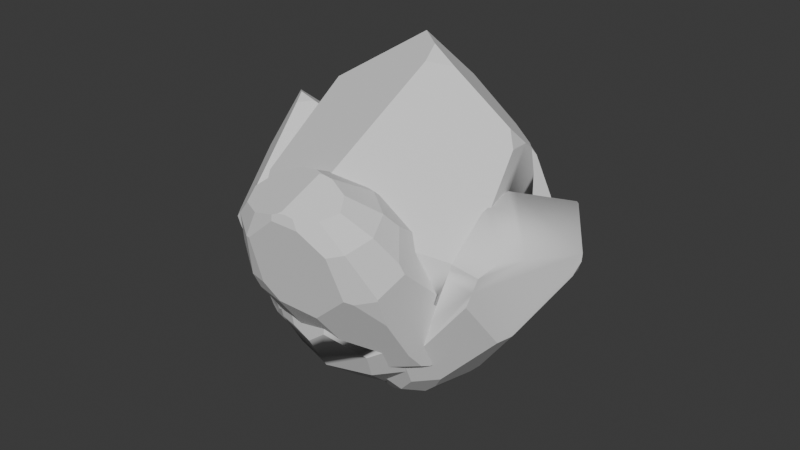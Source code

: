 # Source: coalOre.blend  (saved by Blender 4.0.36; exported with 4.5.12 LTS)
import bpy
from mathutils import Matrix  # noqa: F401  (used for matrix-valued properties, if any)

bpy.ops.wm.read_factory_settings(use_empty=True)
scene = bpy.context.scene
scene.name = 'Scene'

# ---- collections
col_collection = bpy.data.collections.new('Collection'); scene.collection.children.link(col_collection)

# ---- world
world_world = bpy.data.worlds.new('World'); scene.world = world_world
world_world.use_nodes = True; world_world.node_tree.nodes.clear()
_N = world_world.node_tree.nodes; _L = world_world.node_tree.links
n0 = _N.new('ShaderNodeOutputWorld'); n0.name = 'World Output'; n0.location = (300, 300)
n1 = _N.new('ShaderNodeBackground'); n1.name = 'Background'; n1.location = (10, 300)
n1.inputs[0].default_value = (0.05088, 0.05088, 0.05088, 1.0)
_L.new(n1.outputs[0], n0.inputs[0])
n0.is_active_output = True
world_world.color = (0.05088, 0.05088, 0.05088)
world_world.use_sun_shadow = False
world_world.sun_shadow_jitter_overblur = 0.0

# ---- meshes
me_sphere = bpy.data.meshes.new('Sphere')
me_sphere.from_pydata([(0.6124, 0.3536, -1.379), (0.7071, -2.98e-08, -1.379), (0.6124, -0.3536, -1.379), (0.3536, -0.6124, -1.379), (-5.96e-08, -0.7071, -1.379), (-0.3536, -0.6124, -1.379), (-0.6124, -0.3536, -1.379), (-0.7071, 1.192e-07, -1.379), (-0.6124, 0.3536, -1.379), (-0.4619, 0.8001, -0.5917), (-0.3536, 0.6124, -1.379), (0.7665, 0.2651, 1.58), (-0.0773, 0.3413, 2.491), (-0.8743, 4.252e-09, -0.7716), (-0.8858, 0.1422, -0.5917), (-0.7473, 0.1357, 1.738), (-0.4167, -0.7217, -0.9206), (0.7939, 0.4584, -0.6177), (0.7914, 0.4706, -0.5917), (0.8031, 0.3944, 1.321), (0.7854, 0.4848, 1.193), (0.8383, 0.2166, 1.366), (0.9283, -0.229, 0.4627), (0.4082, -0.707, -0.982), (0.6259, 0.6361, -0.5917), (0.6914, 0.5843, 1.144), (0.7754, 0.5389, 0.799), (0.7755, 0.5459, -0.06085), (-3.199e-09, -0.4001, -1.877), (0.05622, -0.3676, -1.905), (-0.2367, -0.41, -1.758), (-0.4735, -0.2734, -1.639), (-0.5797, 6.652e-08, -1.586), (-0.4735, 0.2734, -1.639), (-0.2367, 0.41, -1.758), (-7.703e-09, 0.4001, -1.877), (0.05622, 0.3676, -1.905), (0.2016, 0.3491, -1.872), (0.3907, 0.2256, -1.794), (0.4717, -1.899e-08, -1.761), (0.3907, -0.2256, -1.794), (0.2016, -0.3491, -1.872), (0.1209, -0.3503, -1.905), (0.1209, 0.3503, -1.905), (0.08535, 0.3295, -1.92), (0.08535, -0.3295, -1.92), (-0.7783, 0.4494, -0.683), (-0.8153, 0.4051, -0.5917), (-0.475, 0.8227, -0.2729), (-0.6251, 0.637, -0.5917), (-0.8301, 0.4015, 1.034), (-0.8817, 0.3292, -0.03023), (-0.546, 0.7458, 0.8138), (-0.4741, 0.824, -0.2609), (-0.01304, 0.7756, 1.694), (0.4493, 0.7226, 1.213), (-0.1894, 0.9003, -0.2602), (-0.1913, 0.8145, 1.297), (0.2838, 0.8221, 0.6604), (-0.03293, 0.7867, 1.635), (0.4801, 0.4858, -1.379), (-0.3016, 0.8431, -0.5917), (-0.3163, 0.6223, -1.379), (0.5599, 0.6746, -0.6649), (1.285e-08, 0.4498, -1.796), (0.247, 0.4278, -1.725), (0.2074, 0.8728, -0.179), (-0.1703, 0.9017, -0.3055), (0.8409, -2.98e-08, -0.8931), (0.6793, -0.3922, -1.098), (0.9246, -0.2532, 0.4299), (0.9297, -0.2358, 0.4236), (0.8769, 0.04069, -0.7225), (0.8675, -0.3802, 0.3266), (0.6791, -0.5218, -0.7543), (-2.097e-08, -0.8476, -0.8687), (-0.1926, -0.8126, -0.8085), (0.1684, -0.8636, -0.6466), (0.06296, -0.747, 1.219), (0.2369, -0.7974, 0.8121), (-0.7141, -0.4123, -0.9525), (-0.6894, -0.5519, 0.9112), (-0.8225, -0.2958, -0.6719), (-0.4935, -0.6919, -0.7954), (-0.6, -0.6575, 0.8436), (-0.5845, -0.6679, 0.6964), (0.332, 0.1819, 2.252), (0.1386, 0.1958, 2.466), (0.1831, 0.06026, 2.328), (-0.8059, 5.133e-08, -1.02), (-0.8044, 0.4181, -0.6186), (-0.19, 0.873, 0.2353), (-0.4895, 0.8073, -0.03138), (0.2699, 0.8313, 0.5081), (0.7754, 0.5408, 0.5735), (0.3677, -0.7335, -0.9253), (0.7353, -0.4795, -0.4319), (0.9109, -0.1374, 0.01559), (-4.589e-08, -0.757, -1.198), (-0.3618, -0.6267, -1.319), (-0.6403, -0.3697, -1.262)], [], [(44, 36, 43), (38, 0, 1, 39), (39, 1, 2, 40), (40, 2, 3, 41), (45, 42, 29), (28, 4, 5, 30), (30, 5, 6, 31), (31, 6, 7, 32), (32, 7, 8, 33), (33, 8, 10, 34), (49, 48, 9), (19, 11, 21), (71, 22, 70), (85, 84, 81, 82, 80, 83), (26, 25, 20), (24, 27, 18), (60, 63, 24, 18, 17, 0), (41, 3, 4, 28, 29, 42), (32, 33, 34, 35, 36, 44, 45, 29, 28, 30, 31), (39, 40, 41, 42, 45, 44, 43, 37, 38), (81, 15, 50, 51, 14, 13, 82), (14, 51, 47), (8, 46, 49, 9, 10), (89, 13, 14, 47, 90), (91, 56, 53, 92), (90, 92, 53, 48, 49, 46), (93, 91, 57, 59, 58), (55, 58, 59, 54), (50, 15, 12, 54, 59, 57, 52), (94, 93, 58, 55, 25, 26), (61, 67, 66, 63, 60, 65, 64, 62), (35, 64, 65, 37, 43, 36), (34, 10, 62, 64, 35), (9, 48, 53, 56, 67, 61), (10, 9, 61, 62), (37, 65, 60, 0, 38), (96, 95, 23, 74), (94, 97, 72, 17, 18, 27), (97, 96, 74, 69, 68, 72), (2, 69, 74, 23, 3), (0, 17, 72, 68, 1), (1, 68, 69, 2), (85, 83, 16, 76), (98, 75, 76, 16, 99), (98, 95, 77, 75), (79, 78, 84, 85, 76, 75, 77), (87, 88, 86), (100, 80, 82, 13, 89), (99, 16, 83, 80, 100), (78, 88, 87, 12, 15, 81, 84), (55, 54, 12, 87, 86, 11, 19, 20, 25), (11, 86, 88, 78, 79, 73, 70, 22, 21), (5, 99, 100, 6), (4, 98, 99, 5), (70, 73, 96, 97, 71), (79, 77, 95, 96, 73), (3, 23, 95, 98, 4), (21, 22, 71, 97, 94, 26, 20, 19), (63, 66, 93, 94, 27, 24), (57, 91, 92, 52), (67, 56, 91, 93, 66), (51, 50, 52, 92, 90, 47), (7, 89, 90, 46, 8), (6, 100, 89, 7), (89, 90, 92, 91, 93, 94, 97, 96, 95, 98, 99, 100)])
me_sphere.polygons.foreach_set('use_smooth', [True] * 65)
_k = set([(0, 1), (0, 17), (0, 38), (0, 60), (1, 2), (1, 39), (1, 68), (2, 3), (2, 40), (2, 69), (3, 4), (3, 23), (3, 41), (4, 5), (4, 28), (4, 98), (5, 6), (5, 30), (5, 99), (6, 7), (6, 31), (6, 100), (7, 8), (7, 32), (7, 89), (8, 10), (8, 33), (8, 46), (9, 10), (9, 48), (9, 49), (9, 61), (10, 34), (10, 62), (11, 19), (11, 21), (11, 86), (12, 15), (12, 54), (12, 87), (13, 14), (13, 82), (13, 89), (14, 47), (14, 51), (15, 50), (15, 81), (16, 76), (16, 83), (16, 99), (17, 18), (17, 72), (18, 24), (18, 27), (19, 20), (19, 21), (20, 25), (20, 26), (21, 22), (22, 70), (22, 71), (23, 74), (23, 95), (24, 27), (24, 63), (25, 26), (25, 55), (26, 94), (27, 94), (28, 29), (28, 30), (29, 42), (29, 45), (30, 31), (31, 32), (32, 33), (33, 34), (34, 35), (35, 36), (35, 64), (36, 43), (36, 44), (37, 38), (37, 43), (37, 65), (38, 39), (39, 40), (40, 41), (41, 42), (42, 45), (43, 44), (44, 45), (46, 49), (46, 90), (47, 51), (47, 90), (48, 49), (48, 53), (50, 51), (50, 52), (52, 57), (52, 92), (53, 56), (53, 92), (54, 55), (54, 59), (55, 58), (56, 67), (56, 91), (57, 59), (57, 91), (58, 59), (58, 93), (60, 63), (60, 65), (61, 62), (61, 67), (62, 64), (63, 66), (64, 65), (66, 67), (66, 93), (68, 69), (68, 72), (69, 74), (70, 71), (70, 73), (71, 97), (72, 97), (73, 79), (73, 96), (74, 96), (75, 76), (75, 77), (75, 98), (76, 85), (77, 79), (77, 95), (78, 79), (78, 84), (78, 88), (80, 82), (80, 83), (80, 100), (81, 82), (81, 84), (83, 85), (84, 85), (86, 87), (86, 88), (87, 88)])
me_sphere.attributes.new('sharp_edge', 'BOOLEAN', 'EDGE').data.foreach_set('value', [ (min(e.vertices), max(e.vertices)) in _k for e in me_sphere.edges])
_uv = me_sphere.uv_layers.new(name='UVMap')
_uv.uv.foreach_set('vector', [0.5349, 0.0, 0.5189, 0.003318, 0.5545, 0.003318, 0.7031, 0.02849, 0.8252, 0.1226, 0.8774, 0.1226, 0.7477, 0.03604, 0.7477, 0.03604, 0.8774, 0.1226, 0.8252, 0.1226, 0.7031, 0.02849, 0.7031, 0.02849, 0.8252, 0.1226, 0.6826, 0.1226, 0.5989, 0.01084, 0.5349, 0.0, 0.5545, 0.003318, 0.5189, 0.003318, 0.4879, 0.009721, 0.4879, 0.1226, 0.2932, 0.1226, 0.3575, 0.03668, 0.3575, 0.03668, 0.2932, 0.1226, 0.1506, 0.1226, 0.2271, 0.06365, 0.2271, 0.06365, 0.1506, 0.1226, 0.09842, 0.1226, 0.1686, 0.07574, 0.1686, 0.07574, 0.09842, 0.1226, 0.1506, 0.1226, 0.2271, 0.06365, 0.2271, 0.06365, 0.1506, 0.1226, 0.2932, 0.1226, 0.3575, 0.03668, 0.1436, 0.3011, 0.2263, 0.3734, 0.2335, 0.3011, 0.9303, 0.7347, 0.9101, 0.7934, 0.9496, 0.7449, 1.0, 0.5313, 0.9992, 0.5401, 0.9971, 0.5327, 0.166, 0.5931, 0.1574, 0.6265, 0.1082, 0.6418, 0.03483, 0.2829, 0.09458, 0.2193, 0.2161, 0.2549, 0.915, 0.6164, 0.8687, 0.6946, 0.9205, 0.7057, 0.8327, 0.3011, 0.9151, 0.4214, 0.9238, 0.3011, 0.7523, 0.1226, 0.7963, 0.2845, 0.8327, 0.3011, 0.9238, 0.3011, 0.9252, 0.2952, 0.8252, 0.1226, 0.5989, 0.01084, 0.6826, 0.1226, 0.4879, 0.1226, 0.4879, 0.009721, 0.5189, 0.003318, 0.5545, 0.003318, 0.1686, 0.07574, 0.2271, 0.06365, 0.3575, 0.03668, 0.4879, 0.009721, 0.5189, 0.003318, 0.5349, 0.0, 0.5349, 0.0, 0.5189, 0.003318, 0.4879, 0.009721, 0.3575, 0.03668, 0.2271, 0.06365, 0.7477, 0.03604, 0.7031, 0.02849, 0.5989, 0.01084, 0.5545, 0.003318, 0.5349, 0.0, 0.5349, 0.0, 0.5545, 0.003318, 0.5989, 0.01084, 0.7031, 0.02849, 0.1082, 0.6418, 0.07627, 0.8291, 0.03066, 0.6696, 0.002261, 0.4284, 0.0, 0.3011, 0.006305, 0.2603, 0.03483, 0.2829, 0.0, 0.3011, 0.002261, 0.4284, 0.0388, 0.3011, 0.1506, 0.1226, 0.05919, 0.2804, 0.1436, 0.3011, 0.2335, 0.3011, 0.2932, 0.1226, 0.04402, 0.2039, 0.006305, 0.2603, 0.0, 0.3011, 0.0388, 0.3011, 0.04481, 0.295, 0.3832, 0.4886, 0.3836, 0.3763, 0.2268, 0.3761, 0.2183, 0.4281, 0.04481, 0.295, 0.2183, 0.4281, 0.2268, 0.3761, 0.2263, 0.3734, 0.1436, 0.3011, 0.05919, 0.2804, 0.6366, 0.5504, 0.3832, 0.4886, 0.3825, 0.7293, 0.4698, 0.806, 0.6442, 0.5849, 0.7354, 0.7102, 0.6442, 0.5849, 0.4698, 0.806, 0.4807, 0.8192, 0.03066, 0.6696, 0.07627, 0.8291, 0.4453, 1.0, 0.4807, 0.8192, 0.4698, 0.806, 0.3825, 0.7293, 0.1871, 0.6197, 0.915, 0.5652, 0.6366, 0.5504, 0.6442, 0.5849, 0.7354, 0.7102, 0.8687, 0.6946, 0.915, 0.6164, 0.3218, 0.3011, 0.3941, 0.366, 0.6021, 0.3947, 0.7963, 0.2845, 0.7523, 0.1226, 0.6239, 0.04423, 0.4879, 0.028, 0.3137, 0.1226, 0.4879, 0.009721, 0.4879, 0.028, 0.6239, 0.04423, 0.5989, 0.01084, 0.5545, 0.003318, 0.5189, 0.003318, 0.3575, 0.03668, 0.2932, 0.1226, 0.3137, 0.1226, 0.4879, 0.028, 0.4879, 0.009721, 0.2335, 0.3011, 0.2263, 0.3734, 0.2268, 0.3761, 0.3836, 0.3763, 0.3941, 0.366, 0.3218, 0.3011, 0.2932, 0.1226, 0.2335, 0.3011, 0.3218, 0.3011, 0.3137, 0.1226, 0.5989, 0.01084, 0.6239, 0.04423, 0.7523, 0.1226, 0.8252, 0.1226, 0.7031, 0.02849, 0.8929, 0.3373, 0.6904, 0.2255, 0.7127, 0.2126, 0.8619, 0.2642, 0.915, 0.5652, 0.9896, 0.4388, 0.9709, 0.2714, 0.9252, 0.2952, 0.9238, 0.3011, 0.9151, 0.4214, 0.9896, 0.4388, 0.8929, 0.3373, 0.8619, 0.2642, 0.862, 0.1862, 0.9511, 0.2328, 0.9709, 0.2714, 0.8252, 0.1226, 0.862, 0.1862, 0.8619, 0.2642, 0.7127, 0.2126, 0.6826, 0.1226, 0.8252, 0.1226, 0.9252, 0.2952, 0.9709, 0.2714, 0.9511, 0.2328, 0.8774, 0.1226, 0.8774, 0.1226, 0.9511, 0.2328, 0.862, 0.1862, 0.8252, 0.1226, 0.166, 0.5931, 0.2161, 0.2549, 0.2584, 0.2265, 0.3818, 0.252, 0.4879, 0.1637, 0.4879, 0.2383, 0.3818, 0.252, 0.2584, 0.2265, 0.2886, 0.1362, 0.4879, 0.1637, 0.6904, 0.2255, 0.5806, 0.2886, 0.4879, 0.2383, 0.6184, 0.6193, 0.5226, 0.7116, 0.1574, 0.6265, 0.166, 0.5931, 0.3818, 0.252, 0.4879, 0.2383, 0.5806, 0.2886, 0.5642, 0.9944, 0.5888, 0.963, 0.6708, 0.9457, 0.1352, 0.1491, 0.09458, 0.2193, 0.03483, 0.2829, 0.006305, 0.2603, 0.04402, 0.2039, 0.2886, 0.1362, 0.2584, 0.2265, 0.2161, 0.2549, 0.09458, 0.2193, 0.1352, 0.1491, 0.5226, 0.7116, 0.5888, 0.963, 0.5642, 0.9944, 0.4453, 1.0, 0.07627, 0.8291, 0.1082, 0.6418, 0.1574, 0.6265, 0.7354, 0.7102, 0.4807, 0.8192, 0.4453, 1.0, 0.5642, 0.9944, 0.6708, 0.9457, 0.9101, 0.7934, 0.9303, 0.7347, 0.9205, 0.7057, 0.8687, 0.6946, 0.9101, 0.7934, 0.6708, 0.9457, 0.5888, 0.963, 0.5226, 0.7116, 0.6184, 0.6193, 0.9657, 0.5093, 0.9971, 0.5327, 0.9992, 0.5401, 0.9496, 0.7449, 0.2932, 0.1226, 0.2886, 0.1362, 0.1352, 0.1491, 0.1506, 0.1226, 0.4879, 0.1226, 0.4879, 0.1637, 0.2886, 0.1362, 0.2932, 0.1226, 0.9971, 0.5327, 0.9657, 0.5093, 0.8929, 0.3373, 0.9896, 0.4388, 1.0, 0.5313, 0.6184, 0.6193, 0.5806, 0.2886, 0.6904, 0.2255, 0.8929, 0.3373, 0.9657, 0.5093, 0.6826, 0.1226, 0.7127, 0.2126, 0.6904, 0.2255, 0.4879, 0.1637, 0.4879, 0.1226, 0.9496, 0.7449, 0.9992, 0.5401, 1.0, 0.5313, 0.9896, 0.4388, 0.915, 0.5652, 0.915, 0.6164, 0.9205, 0.7057, 0.9303, 0.7347, 0.7963, 0.2845, 0.6021, 0.3947, 0.6366, 0.5504, 0.915, 0.5652, 0.9151, 0.4214, 0.8327, 0.3011, 0.3825, 0.7293, 0.3832, 0.4886, 0.2183, 0.4281, 0.1871, 0.6197, 0.3941, 0.366, 0.3836, 0.3763, 0.3832, 0.4886, 0.6366, 0.5504, 0.6021, 0.3947, 0.002261, 0.4284, 0.03066, 0.6696, 0.1871, 0.6197, 0.2183, 0.4281, 0.04481, 0.295, 0.0388, 0.3011, 0.09842, 0.1226, 0.04402, 0.2039, 0.04481, 0.295, 0.05919, 0.2804, 0.1506, 0.1226, 0.1506, 0.1226, 0.1352, 0.1491, 0.04402, 0.2039, 0.09842, 0.1226, 0.04402, 0.2039, 0.04481, 0.295, 0.2183, 0.4281, 0.3832, 0.4886, 0.6366, 0.5504, 0.915, 0.5652, 0.9896, 0.4388, 0.8929, 0.3373, 0.6904, 0.2255, 0.4879, 0.1637, 0.2886, 0.1362, 0.1352, 0.1491])
me_sphere.update()
me_sphere.normals_split_custom_set([tuple(v) for v in zip(*[iter([0.1157, 0.4319, -0.8945, 0.1157, 0.4319, -0.8945, 0.1157, 0.4319, -0.8945, 0.8299, 0.2224, -0.5117, 0.8299, 0.2224, -0.5117, 0.8299, 0.2224, -0.5117, 0.8299, 0.2224, -0.5117, 0.8299, -0.2224, -0.5117, 0.8299, -0.2224, -0.5117, 0.8299, -0.2224, -0.5117, 0.8299, -0.2224, -0.5117, 0.6075, -0.6075, -0.5117, 0.6075, -0.6075, -0.5117, 0.6075, -0.6075, -0.5117, 0.6075, -0.6075, -0.5117, 0.1157, -0.4319, -0.8945, 0.1157, -0.4319, -0.8945, 0.1157, -0.4319, -0.8945, -0.2224, -0.8299, -0.5117, -0.2224, -0.8299, -0.5117, -0.2224, -0.8299, -0.5117, -0.2224, -0.8299, -0.5117, -0.6075, -0.6075, -0.5117, -0.6075, -0.6075, -0.5117, -0.6075, -0.6075, -0.5117, -0.6075, -0.6075, -0.5117, -0.8299, -0.2224, -0.5117, -0.8299, -0.2224, -0.5117, -0.8299, -0.2224, -0.5117, -0.8299, -0.2224, -0.5117, -0.8299, 0.2224, -0.5117, -0.8299, 0.2224, -0.5117, -0.8299, 0.2224, -0.5117, -0.8299, 0.2224, -0.5117, -0.6075, 0.6075, -0.5117, -0.6075, 0.6075, -0.5117, -0.6075, 0.6075, -0.5117, -0.6075, 0.6075, -0.5117, -0.7049, 0.7049, -0.07891, -0.7049, 0.7049, -0.07891, -0.7049, 0.7049, -0.07891, 0.9335, 0.2501, 0.257, 0.9335, 0.2501, 0.257, 0.9335, 0.2501, 0.257, 0.9629, -0.258, 0.07891, 0.9629, -0.258, 0.07891, 0.9629, -0.258, 0.07891, -0.7744, -0.6316, -0.03703, -0.7744, -0.6316, -0.03703, -0.7744, -0.6316, -0.03703, -0.7744, -0.6316, -0.03703, -0.7744, -0.6316, -0.03703, -0.7744, -0.6316, -0.03703, 0.7049, 0.7049, 0.07891, 0.7049, 0.7049, 0.07891, 0.7049, 0.7049, 0.07891, 0.7049, 0.7049, -0.07891, 0.7049, 0.7049, -0.07891, 0.7049, 0.7049, -0.07891, 0.6834, 0.6834, -0.257, 0.6834, 0.6834, -0.257, 0.6834, 0.6834, -0.257, 0.6834, 0.6834, -0.257, 0.6834, 0.6834, -0.257, 0.6834, 0.6834, -0.257, 0.2224, -0.8299, -0.5117, 0.2224, -0.8299, -0.5117, 0.2224, -0.8299, -0.5117, 0.2224, -0.8299, -0.5117, 0.2224, -0.8299, -0.5117, 0.2224, -0.8299, -0.5117, -0.4489, 1.642e-07, -0.8936, -0.4489, 1.642e-07, -0.8936, -0.4489, 1.642e-07, -0.8936, -0.4489, 1.642e-07, -0.8936, -0.4489, 1.642e-07, -0.8936, -0.4489, 1.642e-07, -0.8936, -0.4489, 1.642e-07, -0.8936, -0.4489, 1.642e-07, -0.8936, -0.4489, 1.642e-07, -0.8936, -0.4489, 1.642e-07, -0.8936, -0.4489, 1.642e-07, -0.8936, 0.3806, 2.656e-07, -0.9248, 0.3806, 2.656e-07, -0.9248, 0.3806, 2.656e-07, -0.9248, 0.3806, 2.656e-07, -0.9248, 0.3806, 2.656e-07, -0.9248, 0.3806, 2.656e-07, -0.9248, 0.3806, 2.656e-07, -0.9248, 0.3806, 2.656e-07, -0.9248, 0.3806, 2.656e-07, -0.9248, -0.9865, -0.1531, 0.05823, -0.9865, -0.1531, 0.05823, -0.9865, -0.1531, 0.05823, -0.9865, -0.1531, 0.05823, -0.9865, -0.1531, 0.05823, -0.9865, -0.1531, 0.05823, -0.9865, -0.1531, 0.05823, -0.9629, 0.258, -0.07891, -0.9629, 0.258, -0.07891, -0.9629, 0.258, -0.07891, -0.6834, 0.6834, -0.257, -0.6834, 0.6834, -0.257, -0.6834, 0.6834, -0.257, -0.6834, 0.6834, -0.257, -0.6834, 0.6834, -0.257, -0.9335, 0.2501, -0.257, -0.9335, 0.2501, -0.257, -0.9335, 0.2501, -0.257, -0.9335, 0.2501, -0.257, -0.9335, 0.2501, -0.257, -0.2588, 0.9645, 0.05281, -0.2588, 0.9645, 0.05281, -0.2588, 0.9645, 0.05281, -0.2588, 0.9645, 0.05281, -0.7731, 0.6343, -0.005642, -0.7731, 0.6343, -0.005642, -0.7731, 0.6343, -0.005642, -0.7731, 0.6343, -0.005642, -0.7731, 0.6343, -0.005642, -0.7731, 0.6343, -0.005642, 0.05783, 0.9968, 0.05497, 0.05783, 0.9968, 0.05497, 0.05783, 0.9968, 0.05497, 0.05783, 0.9968, 0.05497, 0.05783, 0.9968, 0.05497, 0.223, 0.9689, 0.1076, 0.223, 0.9689, 0.1076, 0.223, 0.9689, 0.1076, 0.223, 0.9689, 0.1076, -0.6056, 0.7183, 0.3425, -0.6056, 0.7183, 0.3425, -0.6056, 0.7183, 0.3425, -0.6056, 0.7183, 0.3425, -0.6056, 0.7183, 0.3425, -0.6056, 0.7183, 0.3425, -0.6056, 0.7183, 0.3425, 0.4976, 0.8674, 0.007138, 0.4976, 0.8674, 0.007138, 0.4976, 0.8674, 0.007138, 0.4976, 0.8674, 0.007138, 0.4976, 0.8674, 0.007138, 0.4976, 0.8674, 0.007138, 0.1627, 0.9493, -0.2691, 0.1627, 0.9493, -0.2691, 0.1627, 0.9493, -0.2691, 0.1627, 0.9493, -0.2691, 0.1627, 0.9493, -0.2691, 0.1627, 0.9493, -0.2691, 0.1627, 0.9493, -0.2691, 0.1627, 0.9493, -0.2691, 0.2224, 0.8299, -0.5117, 0.2224, 0.8299, -0.5117, 0.2224, 0.8299, -0.5117, 0.2224, 0.8299, -0.5117, 0.2224, 0.8299, -0.5117, 0.2224, 0.8299, -0.5117, -0.2224, 0.8299, -0.5117, -0.2224, 0.8299, -0.5117, -0.2224, 0.8299, -0.5117, -0.2224, 0.8299, -0.5117, -0.2224, 0.8299, -0.5117, -0.258, 0.9629, -0.07891, -0.258, 0.9629, -0.07891, -0.258, 0.9629, -0.07891, -0.258, 0.9629, -0.07891, -0.258, 0.9629, -0.07891, -0.258, 0.9629, -0.07891, -0.2501, 0.9335, -0.257, -0.2501, 0.9335, -0.257, -0.2501, 0.9335, -0.257, -0.2501, 0.9335, -0.257, 0.6075, 0.6075, -0.5117, 0.6075, 0.6075, -0.5117, 0.6075, 0.6075, -0.5117, 0.6075, 0.6075, -0.5117, 0.6075, 0.6075, -0.5117, 0.5579, -0.8298, 0.01149, 0.5579, -0.8298, 0.01149, 0.5579, -0.8298, 0.01149, 0.5579, -0.8298, 0.01149, 0.9809, 0.1946, 0.001751, 0.9809, 0.1946, 0.001751, 0.9809, 0.1946, 0.001751, 0.9809, 0.1946, 0.001751, 0.9809, 0.1946, 0.001751, 0.9809, 0.1946, 0.001751, 0.9385, -0.3233, -0.1212, 0.9385, -0.3233, -0.1212, 0.9385, -0.3233, -0.1212, 0.9385, -0.3233, -0.1212, 0.9385, -0.3233, -0.1212, 0.9385, -0.3233, -0.1212, 0.6834, -0.6834, -0.257, 0.6834, -0.6834, -0.257, 0.6834, -0.6834, -0.257, 0.6834, -0.6834, -0.257, 0.6834, -0.6834, -0.257, 0.9335, 0.2501, -0.257, 0.9335, 0.2501, -0.257, 0.9335, 0.2501, -0.257, 0.9335, 0.2501, -0.257, 0.9335, 0.2501, -0.257, 0.9335, -0.2501, -0.257, 0.9335, -0.2501, -0.257, 0.9335, -0.2501, -0.257, 0.9335, -0.2501, -0.257, -0.3725, -0.928, -0.007767, -0.3725, -0.928, -0.007767, -0.3725, -0.928, -0.007767, -0.3725, -0.928, -0.007767, -0.2501, -0.9335, -0.257, -0.2501, -0.9335, -0.257, -0.2501, -0.9335, -0.257, -0.2501, -0.9335, -0.257, -0.2501, -0.9335, -0.257, 0.2501, -0.9335, -0.257, 0.2501, -0.9335, -0.257, 0.2501, -0.9335, -0.257, 0.2501, -0.9335, -0.257, -0.1628, -0.9853, 0.05238, -0.1628, -0.9853, 0.05238, -0.1628, -0.9853, 0.05238, -0.1628, -0.9853, 0.05238, -0.1628, -0.9853, 0.05238, -0.1628, -0.9853, 0.05238, -0.1628, -0.9853, 0.05238, 0.6613, -0.4186, 0.6224, 0.6613, -0.4186, 0.6224, 0.6613, -0.4186, 0.6224, -0.9335, -0.2501, -0.257, -0.9335, -0.2501, -0.257, -0.9335, -0.2501, -0.257, -0.9335, -0.2501, -0.257, -0.9335, -0.2501, -0.257, -0.6834, -0.6834, -0.257, -0.6834, -0.6834, -0.257, -0.6834, -0.6834, -0.257, -0.6834, -0.6834, -0.257, -0.6834, -0.6834, -0.257, -0.4159, -0.7132, 0.5643, -0.4159, -0.7132, 0.5643, -0.4159, -0.7132, 0.5643, -0.4159, -0.7132, 0.5643, -0.4159, -0.7132, 0.5643, -0.4159, -0.7132, 0.5643, -0.4159, -0.7132, 0.5643, 0.5368, 0.722, 0.4365, 0.5368, 0.722, 0.4365, 0.5368, 0.722, 0.4365, 0.5368, 0.722, 0.4365, 0.5368, 0.722, 0.4365, 0.5368, 0.722, 0.4365, 0.5368, 0.722, 0.4365, 0.5368, 0.722, 0.4365, 0.5368, 0.722, 0.4365, 0.6943, -0.6155, 0.3729, 0.6943, -0.6155, 0.3729, 0.6943, -0.6155, 0.3729, 0.6943, -0.6155, 0.3729, 0.6943, -0.6155, 0.3729, 0.6943, -0.6155, 0.3729, 0.6943, -0.6155, 0.3729, 0.6943, -0.6155, 0.3729, 0.6943, -0.6155, 0.3729, -0.6834, -0.6834, -0.257, -0.6834, -0.6834, -0.257, -0.6834, -0.6834, -0.257, -0.6834, -0.6834, -0.257, -0.2501, -0.9335, -0.257, -0.2501, -0.9335, -0.257, -0.2501, -0.9335, -0.257, -0.2501, -0.9335, -0.257, 0.9385, -0.3233, -0.1212, 0.9385, -0.3233, -0.1212, 0.9385, -0.3233, -0.1212, 0.9385, -0.3233, -0.1212, 0.9385, -0.3233, -0.1212, 0.5579, -0.8298, 0.01149, 0.5579, -0.8298, 0.01149, 0.5579, -0.8298, 0.01149, 0.5579, -0.8298, 0.01149, 0.5579, -0.8298, 0.01149, 0.2501, -0.9335, -0.257, 0.2501, -0.9335, -0.257, 0.2501, -0.9335, -0.257, 0.2501, -0.9335, -0.257, 0.2501, -0.9335, -0.257, 0.9809, 0.1946, 0.001751, 0.9809, 0.1946, 0.001751, 0.9809, 0.1946, 0.001751, 0.9809, 0.1946, 0.001751, 0.9809, 0.1946, 0.001751, 0.9809, 0.1946, 0.001751, 0.9809, 0.1946, 0.001751, 0.9809, 0.1946, 0.001751, 0.4976, 0.8674, 0.007138, 0.4976, 0.8674, 0.007138, 0.4976, 0.8674, 0.007138, 0.4976, 0.8674, 0.007138, 0.4976, 0.8674, 0.007138, 0.4976, 0.8674, 0.007138, -0.2588, 0.9645, 0.05281, -0.2588, 0.9645, 0.05281, -0.2588, 0.9645, 0.05281, -0.2588, 0.9645, 0.05281, 0.05783, 0.9968, 0.05497, 0.05783, 0.9968, 0.05497, 0.05783, 0.9968, 0.05497, 0.05783, 0.9968, 0.05497, 0.05783, 0.9968, 0.05497, -0.7731, 0.6343, -0.005642, -0.7731, 0.6343, -0.005642, -0.7731, 0.6343, -0.005642, -0.7731, 0.6343, -0.005642, -0.7731, 0.6343, -0.005642, -0.7731, 0.6343, -0.005642, -0.9335, 0.2501, -0.257, -0.9335, 0.2501, -0.257, -0.9335, 0.2501, -0.257, -0.9335, 0.2501, -0.257, -0.9335, 0.2501, -0.257, -0.9335, -0.2501, -0.257, -0.9335, -0.2501, -0.257, -0.9335, -0.2501, -0.257, -0.9335, -0.2501, -0.257, 0.4407, 0.6212, -0.648, 0.4407, 0.6212, -0.648, 0.4407, 0.6212, -0.648, 0.4407, 0.6212, -0.648, 0.4407, 0.6212, -0.648, 0.4407, 0.6212, -0.648, 0.4407, 0.6212, -0.648, 0.4407, 0.6212, -0.648, 0.4407, 0.6212, -0.648, 0.4407, 0.6212, -0.648, 0.4407, 0.6212, -0.648, 0.4407, 0.6212, -0.648])] * 3)])
me_sphere_001 = bpy.data.meshes.new('Sphere.001')
me_sphere_001.from_pydata([(0.4476, -0.5077, -1.591), (0.5168, -0.7385, -1.707), (0.4476, -0.9694, -1.824), (0.2584, -1.138, -1.909), (-4.357e-08, -1.2, -1.94), (-0.2584, -1.138, -1.909), (-0.4476, -0.9694, -1.824), (-0.5168, -0.7385, -1.707), (-0.4476, -0.5077, -1.591), (-0.3376, -0.4748, -0.9305), (-0.2584, -0.3387, -1.506), (0.5602, -1.538, 0.3115), (-0.0565, -1.787, 0.9316), (-0.6391, -0.9381, -1.311), (-0.6474, -0.9044, -1.147), (-0.5462, -1.674, 0.372), (-0.3045, -1.36, -1.645), (0.5803, -0.6894, -1.06), (0.5785, -0.69, -1.039), (0.587, -1.368, 0.1849), (0.5741, -1.267, 0.1312), (0.6127, -1.499, 0.156), (0.6785, -1.493, -0.5802), (0.2984, -1.331, -1.68), (0.4575, -0.5819, -0.9844), (0.5054, -1.186, 0.1319), (0.5667, -1.102, -0.1083), (0.5668, -0.8152, -0.6674), (-2.338e-09, -0.8362, -2.164), (0.04109, -0.8057, -2.172), (-0.173, -0.8817, -2.09), (-0.3461, -0.8316, -1.967), (-0.4237, -0.6706, -1.842), (-0.3461, -0.4746, -1.787), (-0.173, -0.3463, -1.82), (-5.63e-09, -0.3137, -1.901), (0.04109, -0.3257, -1.93), (0.1473, -0.3486, -1.915), (0.2856, -0.4549, -1.904), (0.3448, -0.6131, -1.957), (0.2856, -0.7494, -2.053), (0.1473, -0.8046, -2.144), (0.08838, -0.7944, -2.166), (0.08838, -0.337, -1.936), (0.06238, -0.3457, -1.952), (0.06238, -0.776, -2.169), (-0.5689, -0.6738, -1.105), (-0.5959, -0.7328, -1.06), (-0.3472, -0.5648, -0.7149), (-0.4569, -0.5814, -0.9841), (-0.6067, -1.269, -0.0002596), (-0.6444, -0.9667, -0.7186), (-0.3991, -0.972, -0.03068), (-0.3465, -0.5679, -0.7067), (-0.009533, -1.242, 0.5537), (0.3284, -1.118, 0.2224), (-0.1384, -0.5183, -0.6811), (-0.1398, -1.086, 0.3074), (0.2074, -0.8718, -0.1058), (-0.02407, -1.215, 0.5192), (0.3509, -0.4213, -1.548), (-0.2204, -0.4468, -0.9164), (-0.2312, -0.3322, -1.503), (0.4092, -0.5327, -1.02), (9.392e-09, -0.3078, -1.832), (0.1805, -0.3457, -1.793), (0.1516, -0.5629, -0.6372), (-0.1245, -0.5025, -0.7103), (0.6146, -0.8982, -1.39), (0.4965, -1.087, -1.653), (0.6758, -1.498, -0.6096), (0.6796, -1.485, -0.608), (0.641, -0.9277, -1.265), (0.6341, -1.547, -0.7187), (0.4964, -1.284, -1.471), (-1.533e-08, -1.46, -1.653), (-0.1407, -1.457, -1.602), (0.1231, -1.543, -1.513), (0.04602, -2.08, -0.2566), (0.1731, -1.979, -0.5388), (-0.5219, -1.148, -1.564), (-0.5039, -1.851, -0.3934), (-0.6012, -1.164, -1.343), (-0.3607, -1.382, -1.554), (-0.4385, -1.898, -0.4723), (-0.4272, -1.856, -0.5718), (0.2427, -1.812, 0.7228), (0.1013, -1.874, 0.8676), (0.1338, -1.917, 0.7327)], [], [(44, 36, 43), (38, 0, 1, 39), (39, 1, 2, 40), (40, 2, 3, 41), (45, 42, 29), (28, 4, 5, 30), (30, 5, 6, 31), (31, 6, 7, 32), (32, 7, 8, 33), (33, 8, 10, 34), (49, 48, 9), (19, 11, 21), (71, 22, 70), (85, 84, 81, 82, 80, 83), (26, 25, 20), (24, 27, 18), (60, 63, 24, 18, 17, 0), (41, 3, 4, 28, 29, 42), (32, 33, 34, 35, 36, 44, 45, 29, 28, 30, 31), (39, 40, 41, 42, 45, 44, 43, 37, 38), (81, 15, 50, 51, 14, 13, 82), (14, 51, 47), (8, 46, 49, 9, 10), (7, 13, 14, 47, 46, 8), (57, 56, 53, 52), (51, 50, 52, 53, 48, 49, 46, 47), (67, 56, 57, 59, 58, 66), (55, 58, 59, 54), (50, 15, 12, 54, 59, 57, 52), (63, 66, 58, 55, 25, 26, 27, 24), (61, 67, 66, 63, 60, 65, 64, 62), (35, 64, 65, 37, 43, 36), (34, 10, 62, 64, 35), (9, 48, 53, 56, 67, 61), (10, 9, 61, 62), (37, 65, 60, 0, 38), (79, 77, 23, 74, 73), (21, 22, 71, 72, 17, 18, 27, 26, 20, 19), (70, 73, 74, 69, 68, 72, 71), (2, 69, 74, 23, 3), (0, 17, 72, 68, 1), (1, 68, 69, 2), (85, 83, 16, 76), (4, 75, 76, 16, 5), (3, 23, 77, 75, 4), (79, 78, 84, 85, 76, 75, 77), (87, 88, 86), (6, 80, 82, 13, 7), (5, 16, 83, 80, 6), (78, 88, 87, 12, 15, 81, 84), (55, 54, 12, 87, 86, 11, 19, 20, 25), (11, 86, 88, 78, 79, 73, 70, 22, 21)])
me_sphere_001.polygons.foreach_set('use_smooth', [True] * 52)
_k = set([(0, 1), (0, 17), (0, 38), (0, 60), (1, 2), (1, 39), (1, 68), (2, 3), (2, 40), (2, 69), (3, 4), (3, 23), (3, 41), (4, 5), (4, 28), (4, 75), (5, 6), (5, 16), (5, 30), (6, 7), (6, 31), (6, 80), (7, 8), (7, 13), (7, 32), (8, 10), (8, 33), (8, 46), (9, 10), (9, 48), (9, 49), (9, 61), (10, 34), (10, 62), (11, 19), (11, 21), (11, 86), (12, 15), (12, 54), (12, 87), (13, 14), (13, 82), (14, 47), (14, 51), (15, 50), (15, 81), (16, 76), (16, 83), (17, 18), (17, 72), (18, 24), (18, 27), (19, 20), (19, 21), (20, 25), (20, 26), (21, 22), (22, 70), (22, 71), (23, 74), (23, 77), (24, 27), (24, 63), (25, 26), (25, 55), (26, 27), (28, 29), (28, 30), (29, 42), (29, 45), (30, 31), (31, 32), (32, 33), (33, 34), (34, 35), (35, 36), (35, 64), (36, 43), (36, 44), (37, 38), (37, 43), (37, 65), (38, 39), (39, 40), (40, 41), (41, 42), (42, 45), (43, 44), (44, 45), (46, 47), (46, 49), (47, 51), (48, 49), (48, 53), (50, 51), (50, 52), (52, 53), (52, 57), (53, 56), (54, 55), (54, 59), (55, 58), (56, 57), (56, 67), (57, 59), (58, 59), (58, 66), (60, 63), (60, 65), (61, 62), (61, 67), (62, 64), (63, 66), (64, 65), (66, 67), (68, 69), (68, 72), (69, 74), (70, 71), (70, 73), (71, 72), (73, 74), (73, 79), (75, 76), (75, 77), (76, 85), (77, 79), (78, 79), (78, 84), (78, 88), (80, 82), (80, 83), (81, 82), (81, 84), (83, 85), (84, 85), (86, 87), (86, 88), (87, 88)])
me_sphere_001.attributes.new('sharp_edge', 'BOOLEAN', 'EDGE').data.foreach_set('value', [ (min(e.vertices), max(e.vertices)) in _k for e in me_sphere_001.edges])
_uv = me_sphere_001.uv_layers.new(name='UVMap')
_uv.uv.foreach_set('vector', [0.5349, 0.0, 0.5189, 0.003318, 0.5545, 0.003318, 0.7031, 0.02849, 0.8252, 0.1226, 0.8774, 0.1226, 0.7477, 0.03604, 0.7477, 0.03604, 0.8774, 0.1226, 0.8252, 0.1226, 0.7031, 0.02849, 0.7031, 0.02849, 0.8252, 0.1226, 0.6826, 0.1226, 0.5989, 0.01084, 0.5349, 0.0, 0.5545, 0.003318, 0.5189, 0.003318, 0.4879, 0.009721, 0.4879, 0.1226, 0.2932, 0.1226, 0.3575, 0.03668, 0.3575, 0.03668, 0.2932, 0.1226, 0.1506, 0.1226, 0.2271, 0.06365, 0.2271, 0.06365, 0.1506, 0.1226, 0.09842, 0.1226, 0.1686, 0.07574, 0.1686, 0.07574, 0.09842, 0.1226, 0.1506, 0.1226, 0.2271, 0.06365, 0.2271, 0.06365, 0.1506, 0.1226, 0.2932, 0.1226, 0.3575, 0.03668, 0.1436, 0.3011, 0.2263, 0.3734, 0.2335, 0.3011, 0.9303, 0.7347, 0.9101, 0.7934, 0.9496, 0.7449, 1.0, 0.5313, 0.9992, 0.5401, 0.9971, 0.5327, 0.166, 0.5931, 0.1574, 0.6265, 0.1082, 0.6418, 0.03483, 0.2829, 0.09458, 0.2193, 0.2161, 0.2549, 0.915, 0.6164, 0.8687, 0.6946, 0.9205, 0.7057, 0.8327, 0.3011, 0.9151, 0.4214, 0.9238, 0.3011, 0.7523, 0.1226, 0.7963, 0.2845, 0.8327, 0.3011, 0.9238, 0.3011, 0.9252, 0.2952, 0.8252, 0.1226, 0.5989, 0.01084, 0.6826, 0.1226, 0.4879, 0.1226, 0.4879, 0.009721, 0.5189, 0.003318, 0.5545, 0.003318, 0.1686, 0.07574, 0.2271, 0.06365, 0.3575, 0.03668, 0.4879, 0.009721, 0.5189, 0.003318, 0.5349, 0.0, 0.5349, 0.0, 0.5189, 0.003318, 0.4879, 0.009721, 0.3575, 0.03668, 0.2271, 0.06365, 0.7477, 0.03604, 0.7031, 0.02849, 0.5989, 0.01084, 0.5545, 0.003318, 0.5349, 0.0, 0.5349, 0.0, 0.5545, 0.003318, 0.5989, 0.01084, 0.7031, 0.02849, 0.1082, 0.6418, 0.07627, 0.8291, 0.03066, 0.6696, 0.002261, 0.4284, 0.0, 0.3011, 0.006305, 0.2603, 0.03483, 0.2829, 0.0, 0.3011, 0.002261, 0.4284, 0.0388, 0.3011, 0.1506, 0.1226, 0.05919, 0.2804, 0.1436, 0.3011, 0.2335, 0.3011, 0.2932, 0.1226, 0.09842, 0.1226, 0.006305, 0.2603, 0.0, 0.3011, 0.0388, 0.3011, 0.05919, 0.2804, 0.1506, 0.1226, 0.3825, 0.7293, 0.3836, 0.3763, 0.2268, 0.3761, 0.1871, 0.6197, 0.002261, 0.4284, 0.03066, 0.6696, 0.1871, 0.6197, 0.2268, 0.3761, 0.2263, 0.3734, 0.1436, 0.3011, 0.05919, 0.2804, 0.0388, 0.3011, 0.3941, 0.366, 0.3836, 0.3763, 0.3825, 0.7293, 0.4698, 0.806, 0.6442, 0.5849, 0.6021, 0.3947, 0.7354, 0.7102, 0.6442, 0.5849, 0.4698, 0.806, 0.4807, 0.8192, 0.03066, 0.6696, 0.07627, 0.8291, 0.4453, 1.0, 0.4807, 0.8192, 0.4698, 0.806, 0.3825, 0.7293, 0.1871, 0.6197, 0.7963, 0.2845, 0.6021, 0.3947, 0.6442, 0.5849, 0.7354, 0.7102, 0.8687, 0.6946, 0.915, 0.6164, 0.9151, 0.4214, 0.8327, 0.3011, 0.3218, 0.3011, 0.3941, 0.366, 0.6021, 0.3947, 0.7963, 0.2845, 0.7523, 0.1226, 0.6239, 0.04423, 0.4879, 0.028, 0.3137, 0.1226, 0.4879, 0.009721, 0.4879, 0.028, 0.6239, 0.04423, 0.5989, 0.01084, 0.5545, 0.003318, 0.5189, 0.003318, 0.3575, 0.03668, 0.2932, 0.1226, 0.3137, 0.1226, 0.4879, 0.028, 0.4879, 0.009721, 0.2335, 0.3011, 0.2263, 0.3734, 0.2268, 0.3761, 0.3836, 0.3763, 0.3941, 0.366, 0.3218, 0.3011, 0.2932, 0.1226, 0.2335, 0.3011, 0.3218, 0.3011, 0.3137, 0.1226, 0.5989, 0.01084, 0.6239, 0.04423, 0.7523, 0.1226, 0.8252, 0.1226, 0.7031, 0.02849, 0.6184, 0.6193, 0.5806, 0.2886, 0.7127, 0.2126, 0.8619, 0.2642, 0.9657, 0.5093, 0.9496, 0.7449, 0.9992, 0.5401, 1.0, 0.5313, 0.9709, 0.2714, 0.9252, 0.2952, 0.9238, 0.3011, 0.9151, 0.4214, 0.915, 0.6164, 0.9205, 0.7057, 0.9303, 0.7347, 0.9971, 0.5327, 0.9657, 0.5093, 0.8619, 0.2642, 0.862, 0.1862, 0.9511, 0.2328, 0.9709, 0.2714, 1.0, 0.5313, 0.8252, 0.1226, 0.862, 0.1862, 0.8619, 0.2642, 0.7127, 0.2126, 0.6826, 0.1226, 0.8252, 0.1226, 0.9252, 0.2952, 0.9709, 0.2714, 0.9511, 0.2328, 0.8774, 0.1226, 0.8774, 0.1226, 0.9511, 0.2328, 0.862, 0.1862, 0.8252, 0.1226, 0.166, 0.5931, 0.2161, 0.2549, 0.2584, 0.2265, 0.3818, 0.252, 0.4879, 0.1226, 0.4879, 0.2383, 0.3818, 0.252, 0.2584, 0.2265, 0.2932, 0.1226, 0.6826, 0.1226, 0.7127, 0.2126, 0.5806, 0.2886, 0.4879, 0.2383, 0.4879, 0.1226, 0.6184, 0.6193, 0.5226, 0.7116, 0.1574, 0.6265, 0.166, 0.5931, 0.3818, 0.252, 0.4879, 0.2383, 0.5806, 0.2886, 0.5642, 0.9944, 0.5888, 0.963, 0.6708, 0.9457, 0.1506, 0.1226, 0.09458, 0.2193, 0.03483, 0.2829, 0.006305, 0.2603, 0.09842, 0.1226, 0.2932, 0.1226, 0.2584, 0.2265, 0.2161, 0.2549, 0.09458, 0.2193, 0.1506, 0.1226, 0.5226, 0.7116, 0.5888, 0.963, 0.5642, 0.9944, 0.4453, 1.0, 0.07627, 0.8291, 0.1082, 0.6418, 0.1574, 0.6265, 0.7354, 0.7102, 0.4807, 0.8192, 0.4453, 1.0, 0.5642, 0.9944, 0.6708, 0.9457, 0.9101, 0.7934, 0.9303, 0.7347, 0.9205, 0.7057, 0.8687, 0.6946, 0.9101, 0.7934, 0.6708, 0.9457, 0.5888, 0.963, 0.5226, 0.7116, 0.6184, 0.6193, 0.9657, 0.5093, 0.9971, 0.5327, 0.9992, 0.5401, 0.9496, 0.7449])
me_sphere_001.update()
me_sphere_001.normals_split_custom_set([tuple(v) for v in zip(*[iter([0.1157, 0.7878, -0.6049, 0.1157, 0.7878, -0.6049, 0.1157, 0.7878, -0.6049, 0.8299, 0.4286, -0.3572, 0.8299, 0.4286, -0.3572, 0.8299, 0.4286, -0.3572, 0.8299, 0.4286, -0.3572, 0.8299, 0.03136, -0.5571, 0.8299, 0.03136, -0.5571, 0.8299, 0.03136, -0.5571, 0.8299, 0.03136, -0.5571, 0.6075, -0.3127, -0.7302, 0.6075, -0.3127, -0.7302, 0.6075, -0.3127, -0.7302, 0.6075, -0.3127, -0.7302, 0.1157, 0.01627, -0.9932, 0.1157, 0.01627, -0.9932, 0.1157, 0.01627, -0.9932, -0.2224, -0.5113, -0.8301, -0.2224, -0.5113, -0.8301, -0.2224, -0.5113, -0.8301, -0.2224, -0.5113, -0.8301, -0.6075, -0.3127, -0.7302, -0.6075, -0.3127, -0.7302, -0.6075, -0.3127, -0.7302, -0.6075, -0.3127, -0.7302, -0.8299, 0.03136, -0.5571, -0.8299, 0.03136, -0.5571, -0.8299, 0.03136, -0.5571, -0.8299, 0.03136, -0.5571, -0.8299, 0.4286, -0.3572, -0.8299, 0.4286, -0.3572, -0.8299, 0.4286, -0.3572, -0.8299, 0.4286, -0.3572, -0.6075, 0.7727, -0.184, -0.6075, 0.7727, -0.184, -0.6075, 0.7727, -0.184, -0.6075, 0.7727, -0.184, -0.7049, 0.6652, 0.2463, -0.7049, 0.6652, 0.2463, -0.7049, 0.6652, 0.2463, 0.9335, 0.1079, 0.342, 0.9335, 0.1079, 0.342, 0.9335, 0.1079, 0.342, 0.9629, -0.2659, -0.04548, 0.9629, -0.2659, -0.04548, 0.9629, -0.2659, -0.04548, -0.7744, -0.5476, -0.317, -0.7744, -0.5476, -0.317, -0.7744, -0.5476, -0.317, -0.7744, -0.5476, -0.317, -0.7744, -0.5476, -0.317, -0.7744, -0.5476, -0.317, 0.7049, 0.5942, 0.3873, 0.7049, 0.5942, 0.3873, 0.7049, 0.5942, 0.3873, 0.7049, 0.6652, 0.2463, 0.7049, 0.6652, 0.2463, 0.7049, 0.6652, 0.2463, 0.6834, 0.7259, 0.0776, 0.6834, 0.7259, 0.0776, 0.6834, 0.7259, 0.0776, 0.6834, 0.7259, 0.0776, 0.6834, 0.7259, 0.0776, 0.6834, 0.7259, 0.0776, 0.2224, -0.5113, -0.8301, 0.2224, -0.5113, -0.8301, 0.2224, -0.5113, -0.8301, 0.2224, -0.5113, -0.8301, 0.2224, -0.5113, -0.8301, 0.2224, -0.5113, -0.8301, -0.4489, 0.4016, -0.7982, -0.4489, 0.4016, -0.7982, -0.4489, 0.4016, -0.7982, -0.4489, 0.4016, -0.7982, -0.4489, 0.4016, -0.7982, -0.4489, 0.4016, -0.7982, -0.4489, 0.4016, -0.7982, -0.4489, 0.4016, -0.7982, -0.4489, 0.4016, -0.7982, -0.4489, 0.4016, -0.7982, -0.4489, 0.4016, -0.7982, 0.3806, 0.4157, -0.8261, 0.3806, 0.4157, -0.8261, 0.3806, 0.4157, -0.8261, 0.3806, 0.4157, -0.8261, 0.3806, 0.4157, -0.8261, 0.3806, 0.4157, -0.8261, 0.3806, 0.4157, -0.8261, 0.3806, 0.4157, -0.8261, 0.3806, 0.4157, -0.8261, -0.9865, -0.163, -0.01682, -0.9865, -0.163, -0.01682, -0.9865, -0.163, -0.01682, -0.9865, -0.163, -0.01682, -0.9865, -0.163, -0.01682, -0.9865, -0.163, -0.01682, -0.9865, -0.163, -0.01682, -0.9629, 0.2659, 0.04548, -0.9629, 0.2659, 0.04548, -0.9629, 0.2659, 0.04548, -0.6834, 0.7259, 0.0776, -0.6834, 0.7259, 0.0776, -0.6834, 0.7259, 0.0776, -0.6834, 0.7259, 0.0776, -0.6834, 0.7259, 0.0776, -0.9335, 0.3389, -0.1171, -0.9335, 0.3389, -0.1171, -0.9335, 0.3389, -0.1171, -0.9335, 0.3389, -0.1171, -0.9335, 0.3389, -0.1171, -0.9335, 0.3389, -0.1171, -0.2588, 0.8378, 0.4807, -0.2588, 0.8378, 0.4807, -0.2588, 0.8378, 0.4807, -0.2588, 0.8378, 0.4807, -0.7731, 0.5691, 0.28, -0.7731, 0.5691, 0.28, -0.7731, 0.5691, 0.28, -0.7731, 0.5691, 0.28, -0.7731, 0.5691, 0.28, -0.7731, 0.5691, 0.28, -0.7731, 0.5691, 0.28, -0.7731, 0.5691, 0.28, 0.05783, 0.8657, 0.4971, 0.05783, 0.8657, 0.4971, 0.05783, 0.8657, 0.4971, 0.05783, 0.8657, 0.4971, 0.05783, 0.8657, 0.4971, 0.05783, 0.8657, 0.4971, 0.223, 0.8171, 0.5316, 0.223, 0.8171, 0.5316, 0.223, 0.8171, 0.5316, 0.223, 0.8171, 0.5316, -0.6056, 0.4877, 0.6288, -0.6056, 0.4877, 0.6288, -0.6056, 0.4877, 0.6288, -0.6056, 0.4877, 0.6288, -0.6056, 0.4877, 0.6288, -0.6056, 0.4877, 0.6288, -0.6056, 0.4877, 0.6288, 0.4976, 0.7716, 0.3963, 0.4976, 0.7716, 0.3963, 0.4976, 0.7716, 0.3963, 0.4976, 0.7716, 0.3963, 0.4976, 0.7716, 0.3963, 0.4976, 0.7716, 0.3963, 0.4976, 0.7716, 0.3963, 0.4976, 0.7716, 0.3963, 0.1627, 0.9689, 0.1863, 0.1627, 0.9689, 0.1863, 0.1627, 0.9689, 0.1863, 0.1627, 0.9689, 0.1863, 0.1627, 0.9689, 0.1863, 0.1627, 0.9689, 0.1863, 0.1627, 0.9689, 0.1863, 0.1627, 0.9689, 0.1863, 0.2224, 0.9713, -0.08409, 0.2224, 0.9713, -0.08409, 0.2224, 0.9713, -0.08409, 0.2224, 0.9713, -0.08409, 0.2224, 0.9713, -0.08409, 0.2224, 0.9713, -0.08409, -0.2224, 0.9713, -0.08409, -0.2224, 0.9713, -0.08409, -0.2224, 0.9713, -0.08409, -0.2224, 0.9713, -0.08409, -0.2224, 0.9713, -0.08409, -0.258, 0.8956, 0.3623, -0.258, 0.8956, 0.3623, -0.258, 0.8956, 0.3623, -0.258, 0.8956, 0.3623, -0.258, 0.8956, 0.3623, -0.258, 0.8956, 0.3623, -0.2501, 0.9494, 0.19, -0.2501, 0.9494, 0.19, -0.2501, 0.9494, 0.19, -0.2501, 0.9494, 0.19, 0.6075, 0.7727, -0.184, 0.6075, 0.7727, -0.184, 0.6075, 0.7727, -0.184, 0.6075, 0.7727, -0.184, 0.6075, 0.7727, -0.184, 0.5579, -0.7465, -0.3627, 0.5579, -0.7465, -0.3627, 0.5579, -0.7465, -0.3627, 0.5579, -0.7465, -0.3627, 0.5579, -0.7465, -0.3627, 0.9809, 0.173, 0.08903, 0.9809, 0.173, 0.08903, 0.9809, 0.173, 0.08903, 0.9809, 0.173, 0.08903, 0.9809, 0.173, 0.08903, 0.9809, 0.173, 0.08903, 0.9809, 0.173, 0.08903, 0.9809, 0.173, 0.08903, 0.9809, 0.173, 0.08903, 0.9809, 0.173, 0.08903, 0.9385, -0.2343, -0.2536, 0.9385, -0.2343, -0.2536, 0.9385, -0.2343, -0.2536, 0.9385, -0.2343, -0.2536, 0.9385, -0.2343, -0.2536, 0.9385, -0.2343, -0.2536, 0.9385, -0.2343, -0.2536, 0.6834, -0.4949, -0.5367, 0.6834, -0.4949, -0.5367, 0.6834, -0.4949, -0.5367, 0.6834, -0.4949, -0.5367, 0.6834, -0.4949, -0.5367, 0.9335, 0.3389, -0.1171, 0.9335, 0.3389, -0.1171, 0.9335, 0.3389, -0.1171, 0.9335, 0.3389, -0.1171, 0.9335, 0.3389, -0.1171, 0.9335, -0.1079, -0.342, 0.9335, -0.1079, -0.342, 0.9335, -0.1079, -0.342, 0.9335, -0.1079, -0.342, -0.3725, -0.8255, -0.424, -0.3725, -0.8255, -0.424, -0.3725, -0.8255, -0.424, -0.3725, -0.8255, -0.424, -0.2501, -0.7184, -0.6491, -0.2501, -0.7184, -0.6491, -0.2501, -0.7184, -0.6491, -0.2501, -0.7184, -0.6491, -0.2501, -0.7184, -0.6491, 0.2501, -0.7184, -0.6491, 0.2501, -0.7184, -0.6491, 0.2501, -0.7184, -0.6491, 0.2501, -0.7184, -0.6491, 0.2501, -0.7184, -0.6491, -0.1628, -0.9037, -0.3961, -0.1628, -0.9037, -0.3961, -0.1628, -0.9037, -0.3961, -0.1628, -0.9037, -0.3961, -0.1628, -0.9037, -0.3961, -0.1628, -0.9037, -0.3961, -0.1628, -0.9037, -0.3961, 0.6613, -0.6537, 0.3678, 0.6613, -0.6537, 0.3678, 0.6613, -0.6537, 0.3678, -0.9335, -0.1079, -0.342, -0.9335, -0.1079, -0.342, -0.9335, -0.1079, -0.342, -0.9335, -0.1079, -0.342, -0.9335, -0.1079, -0.342, -0.6834, -0.4949, -0.5367, -0.6834, -0.4949, -0.5367, -0.6834, -0.4949, -0.5367, -0.6834, -0.4949, -0.5367, -0.6834, -0.4949, -0.5367, -0.4159, -0.8907, 0.1835, -0.4159, -0.8907, 0.1835, -0.4159, -0.8907, 0.1835, -0.4159, -0.8907, 0.1835, -0.4159, -0.8907, 0.1835, -0.4159, -0.8907, 0.1835, -0.4159, -0.8907, 0.1835, 0.5368, 0.4488, 0.7145, 0.5368, 0.4488, 0.7145, 0.5368, 0.4488, 0.7145, 0.5368, 0.4488, 0.7145, 0.5368, 0.4488, 0.7145, 0.5368, 0.4488, 0.7145, 0.5368, 0.4488, 0.7145, 0.5368, 0.4488, 0.7145, 0.5368, 0.4488, 0.7145, 0.6943, -0.7175, 0.05643, 0.6943, -0.7175, 0.05643, 0.6943, -0.7175, 0.05643, 0.6943, -0.7175, 0.05643, 0.6943, -0.7175, 0.05643, 0.6943, -0.7175, 0.05643, 0.6943, -0.7175, 0.05643, 0.6943, -0.7175, 0.05643, 0.6943, -0.7175, 0.05643])] * 3)])
me_sphere_014 = bpy.data.meshes.new('Sphere.014')
me_sphere_014.from_pydata([(0.4476, -0.5077, -1.591), (0.5168, -0.7385, -1.707), (0.4476, -0.9694, -1.824), (0.2584, -1.138, -1.909), (-4.357e-08, -1.2, -1.94), (-0.2584, -1.138, -1.909), (-0.4476, -0.9694, -1.824), (-0.5168, -0.7385, -1.707), (-0.4476, -0.5077, -1.591), (-0.3376, -0.4748, -0.9305), (-0.2584, -0.3387, -1.506), (0.5602, -1.538, 0.3115), (-0.0565, -1.787, 0.9316), (-0.6391, -0.9381, -1.311), (-0.6474, -0.9044, -1.147), (-0.5462, -1.674, 0.372), (-0.3045, -1.36, -1.645), (0.5803, -0.6894, -1.06), (0.5785, -0.69, -1.039), (0.587, -1.368, 0.1849), (0.5741, -1.267, 0.1312), (0.6127, -1.499, 0.156), (0.6785, -1.493, -0.5802), (0.2984, -1.331, -1.68), (0.4575, -0.5819, -0.9844), (0.5054, -1.186, 0.1319), (0.5667, -1.102, -0.1083), (0.5668, -0.8152, -0.6674), (-2.338e-09, -0.8362, -2.164), (0.04109, -0.8057, -2.172), (-0.173, -0.8817, -2.09), (-0.3461, -0.8316, -1.967), (-0.4237, -0.6706, -1.842), (-0.3461, -0.4746, -1.787), (-0.173, -0.3463, -1.82), (-5.63e-09, -0.3137, -1.901), (0.04109, -0.3257, -1.93), (0.1473, -0.3486, -1.915), (0.2856, -0.4549, -1.904), (0.3448, -0.6131, -1.957), (0.2856, -0.7494, -2.053), (0.1473, -0.8046, -2.144), (0.08838, -0.7944, -2.166), (0.08838, -0.337, -1.936), (0.06238, -0.3457, -1.952), (0.06238, -0.776, -2.169), (-0.5689, -0.6738, -1.105), (-0.5959, -0.7328, -1.06), (-0.3472, -0.5648, -0.7149), (-0.4569, -0.5814, -0.9841), (-0.6067, -1.269, -0.0002596), (-0.6444, -0.9667, -0.7186), (-0.3991, -0.972, -0.03068), (-0.3465, -0.5679, -0.7067), (-0.009533, -1.242, 0.5537), (0.3284, -1.118, 0.2224), (-0.1384, -0.5183, -0.6811), (-0.1398, -1.086, 0.3074), (0.2074, -0.8718, -0.1058), (-0.02407, -1.215, 0.5192), (0.3509, -0.4213, -1.548), (-0.2204, -0.4468, -0.9164), (-0.2312, -0.3322, -1.503), (0.4092, -0.5327, -1.02), (9.392e-09, -0.3078, -1.832), (0.1805, -0.3457, -1.793), (0.1516, -0.5629, -0.6372), (-0.1245, -0.5025, -0.7103), (0.6146, -0.8982, -1.39), (0.4965, -1.087, -1.653), (0.6758, -1.498, -0.6096), (0.6796, -1.485, -0.608), (0.641, -0.9277, -1.265), (0.6341, -1.547, -0.7187), (0.4964, -1.284, -1.471), (-1.533e-08, -1.46, -1.653), (-0.1407, -1.457, -1.602), (0.1231, -1.543, -1.513), (0.04602, -2.08, -0.2566), (0.1731, -1.979, -0.5388), (-0.5219, -1.148, -1.564), (-0.5039, -1.851, -0.3934), (-0.6012, -1.164, -1.343), (-0.3607, -1.382, -1.554), (-0.4385, -1.898, -0.4723), (-0.4272, -1.856, -0.5718), (0.2427, -1.812, 0.7228), (0.1013, -1.874, 0.8676), (0.1338, -1.917, 0.7327)], [], [(44, 36, 43), (38, 0, 1, 39), (39, 1, 2, 40), (40, 2, 3, 41), (45, 42, 29), (28, 4, 5, 30), (30, 5, 6, 31), (31, 6, 7, 32), (32, 7, 8, 33), (33, 8, 10, 34), (49, 48, 9), (19, 11, 21), (71, 22, 70), (85, 84, 81, 82, 80, 83), (26, 25, 20), (24, 27, 18), (60, 63, 24, 18, 17, 0), (41, 3, 4, 28, 29, 42), (32, 33, 34, 35, 36, 44, 45, 29, 28, 30, 31), (39, 40, 41, 42, 45, 44, 43, 37, 38), (81, 15, 50, 51, 14, 13, 82), (14, 51, 47), (8, 46, 49, 9, 10), (7, 13, 14, 47, 46, 8), (57, 56, 53, 52), (51, 50, 52, 53, 48, 49, 46, 47), (67, 56, 57, 59, 58, 66), (55, 58, 59, 54), (50, 15, 12, 54, 59, 57, 52), (63, 66, 58, 55, 25, 26, 27, 24), (61, 67, 66, 63, 60, 65, 64, 62), (35, 64, 65, 37, 43, 36), (34, 10, 62, 64, 35), (9, 48, 53, 56, 67, 61), (10, 9, 61, 62), (37, 65, 60, 0, 38), (79, 77, 23, 74, 73), (21, 22, 71, 72, 17, 18, 27, 26, 20, 19), (70, 73, 74, 69, 68, 72, 71), (2, 69, 74, 23, 3), (0, 17, 72, 68, 1), (1, 68, 69, 2), (85, 83, 16, 76), (4, 75, 76, 16, 5), (3, 23, 77, 75, 4), (79, 78, 84, 85, 76, 75, 77), (87, 88, 86), (6, 80, 82, 13, 7), (5, 16, 83, 80, 6), (78, 88, 87, 12, 15, 81, 84), (55, 54, 12, 87, 86, 11, 19, 20, 25), (11, 86, 88, 78, 79, 73, 70, 22, 21)])
me_sphere_014.polygons.foreach_set('use_smooth', [True] * 52)
_k = set([(0, 1), (0, 17), (0, 38), (0, 60), (1, 2), (1, 39), (1, 68), (2, 3), (2, 40), (2, 69), (3, 4), (3, 23), (3, 41), (4, 5), (4, 28), (4, 75), (5, 6), (5, 16), (5, 30), (6, 7), (6, 31), (6, 80), (7, 8), (7, 13), (7, 32), (8, 10), (8, 33), (8, 46), (9, 10), (9, 48), (9, 49), (9, 61), (10, 34), (10, 62), (11, 19), (11, 21), (11, 86), (12, 15), (12, 54), (12, 87), (13, 14), (13, 82), (14, 47), (14, 51), (15, 50), (15, 81), (16, 76), (16, 83), (17, 18), (17, 72), (18, 24), (18, 27), (19, 20), (19, 21), (20, 25), (20, 26), (21, 22), (22, 70), (22, 71), (23, 74), (23, 77), (24, 27), (24, 63), (25, 26), (25, 55), (26, 27), (28, 29), (28, 30), (29, 42), (29, 45), (30, 31), (31, 32), (32, 33), (33, 34), (34, 35), (35, 36), (35, 64), (36, 43), (36, 44), (37, 38), (37, 43), (37, 65), (38, 39), (39, 40), (40, 41), (41, 42), (42, 45), (43, 44), (44, 45), (46, 47), (46, 49), (47, 51), (48, 49), (48, 53), (50, 51), (50, 52), (52, 53), (52, 57), (53, 56), (54, 55), (54, 59), (55, 58), (56, 57), (56, 67), (57, 59), (58, 59), (58, 66), (60, 63), (60, 65), (61, 62), (61, 67), (62, 64), (63, 66), (64, 65), (66, 67), (68, 69), (68, 72), (69, 74), (70, 71), (70, 73), (71, 72), (73, 74), (73, 79), (75, 76), (75, 77), (76, 85), (77, 79), (78, 79), (78, 84), (78, 88), (80, 82), (80, 83), (81, 82), (81, 84), (83, 85), (84, 85), (86, 87), (86, 88), (87, 88)])
me_sphere_014.attributes.new('sharp_edge', 'BOOLEAN', 'EDGE').data.foreach_set('value', [ (min(e.vertices), max(e.vertices)) in _k for e in me_sphere_014.edges])
_uv = me_sphere_014.uv_layers.new(name='UVMap')
_uv.uv.foreach_set('vector', [0.5349, 0.0, 0.5189, 0.003318, 0.5545, 0.003318, 0.7031, 0.02849, 0.8252, 0.1226, 0.8774, 0.1226, 0.7477, 0.03604, 0.7477, 0.03604, 0.8774, 0.1226, 0.8252, 0.1226, 0.7031, 0.02849, 0.7031, 0.02849, 0.8252, 0.1226, 0.6826, 0.1226, 0.5989, 0.01084, 0.5349, 0.0, 0.5545, 0.003318, 0.5189, 0.003318, 0.4879, 0.009721, 0.4879, 0.1226, 0.2932, 0.1226, 0.3575, 0.03668, 0.3575, 0.03668, 0.2932, 0.1226, 0.1506, 0.1226, 0.2271, 0.06365, 0.2271, 0.06365, 0.1506, 0.1226, 0.09842, 0.1226, 0.1686, 0.07574, 0.1686, 0.07574, 0.09842, 0.1226, 0.1506, 0.1226, 0.2271, 0.06365, 0.2271, 0.06365, 0.1506, 0.1226, 0.2932, 0.1226, 0.3575, 0.03668, 0.1436, 0.3011, 0.2263, 0.3734, 0.2335, 0.3011, 0.9303, 0.7347, 0.9101, 0.7934, 0.9496, 0.7449, 1.0, 0.5313, 0.9992, 0.5401, 0.9971, 0.5327, 0.166, 0.5931, 0.1574, 0.6265, 0.1082, 0.6418, 0.03483, 0.2829, 0.09458, 0.2193, 0.2161, 0.2549, 0.915, 0.6164, 0.8687, 0.6946, 0.9205, 0.7057, 0.8327, 0.3011, 0.9151, 0.4214, 0.9238, 0.3011, 0.7523, 0.1226, 0.7963, 0.2845, 0.8327, 0.3011, 0.9238, 0.3011, 0.9252, 0.2952, 0.8252, 0.1226, 0.5989, 0.01084, 0.6826, 0.1226, 0.4879, 0.1226, 0.4879, 0.009721, 0.5189, 0.003318, 0.5545, 0.003318, 0.1686, 0.07574, 0.2271, 0.06365, 0.3575, 0.03668, 0.4879, 0.009721, 0.5189, 0.003318, 0.5349, 0.0, 0.5349, 0.0, 0.5189, 0.003318, 0.4879, 0.009721, 0.3575, 0.03668, 0.2271, 0.06365, 0.7477, 0.03604, 0.7031, 0.02849, 0.5989, 0.01084, 0.5545, 0.003318, 0.5349, 0.0, 0.5349, 0.0, 0.5545, 0.003318, 0.5989, 0.01084, 0.7031, 0.02849, 0.1082, 0.6418, 0.07627, 0.8291, 0.03066, 0.6696, 0.002261, 0.4284, 0.0, 0.3011, 0.006305, 0.2603, 0.03483, 0.2829, 0.0, 0.3011, 0.002261, 0.4284, 0.0388, 0.3011, 0.1506, 0.1226, 0.05919, 0.2804, 0.1436, 0.3011, 0.2335, 0.3011, 0.2932, 0.1226, 0.09842, 0.1226, 0.006305, 0.2603, 0.0, 0.3011, 0.0388, 0.3011, 0.05919, 0.2804, 0.1506, 0.1226, 0.3825, 0.7293, 0.3836, 0.3763, 0.2268, 0.3761, 0.1871, 0.6197, 0.002261, 0.4284, 0.03066, 0.6696, 0.1871, 0.6197, 0.2268, 0.3761, 0.2263, 0.3734, 0.1436, 0.3011, 0.05919, 0.2804, 0.0388, 0.3011, 0.3941, 0.366, 0.3836, 0.3763, 0.3825, 0.7293, 0.4698, 0.806, 0.6442, 0.5849, 0.6021, 0.3947, 0.7354, 0.7102, 0.6442, 0.5849, 0.4698, 0.806, 0.4807, 0.8192, 0.03066, 0.6696, 0.07627, 0.8291, 0.4453, 1.0, 0.4807, 0.8192, 0.4698, 0.806, 0.3825, 0.7293, 0.1871, 0.6197, 0.7963, 0.2845, 0.6021, 0.3947, 0.6442, 0.5849, 0.7354, 0.7102, 0.8687, 0.6946, 0.915, 0.6164, 0.9151, 0.4214, 0.8327, 0.3011, 0.3218, 0.3011, 0.3941, 0.366, 0.6021, 0.3947, 0.7963, 0.2845, 0.7523, 0.1226, 0.6239, 0.04423, 0.4879, 0.028, 0.3137, 0.1226, 0.4879, 0.009721, 0.4879, 0.028, 0.6239, 0.04423, 0.5989, 0.01084, 0.5545, 0.003318, 0.5189, 0.003318, 0.3575, 0.03668, 0.2932, 0.1226, 0.3137, 0.1226, 0.4879, 0.028, 0.4879, 0.009721, 0.2335, 0.3011, 0.2263, 0.3734, 0.2268, 0.3761, 0.3836, 0.3763, 0.3941, 0.366, 0.3218, 0.3011, 0.2932, 0.1226, 0.2335, 0.3011, 0.3218, 0.3011, 0.3137, 0.1226, 0.5989, 0.01084, 0.6239, 0.04423, 0.7523, 0.1226, 0.8252, 0.1226, 0.7031, 0.02849, 0.6184, 0.6193, 0.5806, 0.2886, 0.7127, 0.2126, 0.8619, 0.2642, 0.9657, 0.5093, 0.9496, 0.7449, 0.9992, 0.5401, 1.0, 0.5313, 0.9709, 0.2714, 0.9252, 0.2952, 0.9238, 0.3011, 0.9151, 0.4214, 0.915, 0.6164, 0.9205, 0.7057, 0.9303, 0.7347, 0.9971, 0.5327, 0.9657, 0.5093, 0.8619, 0.2642, 0.862, 0.1862, 0.9511, 0.2328, 0.9709, 0.2714, 1.0, 0.5313, 0.8252, 0.1226, 0.862, 0.1862, 0.8619, 0.2642, 0.7127, 0.2126, 0.6826, 0.1226, 0.8252, 0.1226, 0.9252, 0.2952, 0.9709, 0.2714, 0.9511, 0.2328, 0.8774, 0.1226, 0.8774, 0.1226, 0.9511, 0.2328, 0.862, 0.1862, 0.8252, 0.1226, 0.166, 0.5931, 0.2161, 0.2549, 0.2584, 0.2265, 0.3818, 0.252, 0.4879, 0.1226, 0.4879, 0.2383, 0.3818, 0.252, 0.2584, 0.2265, 0.2932, 0.1226, 0.6826, 0.1226, 0.7127, 0.2126, 0.5806, 0.2886, 0.4879, 0.2383, 0.4879, 0.1226, 0.6184, 0.6193, 0.5226, 0.7116, 0.1574, 0.6265, 0.166, 0.5931, 0.3818, 0.252, 0.4879, 0.2383, 0.5806, 0.2886, 0.5642, 0.9944, 0.5888, 0.963, 0.6708, 0.9457, 0.1506, 0.1226, 0.09458, 0.2193, 0.03483, 0.2829, 0.006305, 0.2603, 0.09842, 0.1226, 0.2932, 0.1226, 0.2584, 0.2265, 0.2161, 0.2549, 0.09458, 0.2193, 0.1506, 0.1226, 0.5226, 0.7116, 0.5888, 0.963, 0.5642, 0.9944, 0.4453, 1.0, 0.07627, 0.8291, 0.1082, 0.6418, 0.1574, 0.6265, 0.7354, 0.7102, 0.4807, 0.8192, 0.4453, 1.0, 0.5642, 0.9944, 0.6708, 0.9457, 0.9101, 0.7934, 0.9303, 0.7347, 0.9205, 0.7057, 0.8687, 0.6946, 0.9101, 0.7934, 0.6708, 0.9457, 0.5888, 0.963, 0.5226, 0.7116, 0.6184, 0.6193, 0.9657, 0.5093, 0.9971, 0.5327, 0.9992, 0.5401, 0.9496, 0.7449])
me_sphere_014.update()
me_sphere_014.normals_split_custom_set([tuple(v) for v in zip(*[iter([0.1157, 0.7878, -0.6049, 0.1157, 0.7878, -0.6049, 0.1157, 0.7878, -0.6049, 0.8299, 0.4286, -0.3572, 0.8299, 0.4286, -0.3572, 0.8299, 0.4286, -0.3572, 0.8299, 0.4286, -0.3572, 0.8299, 0.03136, -0.5571, 0.8299, 0.03136, -0.5571, 0.8299, 0.03136, -0.5571, 0.8299, 0.03136, -0.5571, 0.6075, -0.3127, -0.7302, 0.6075, -0.3127, -0.7302, 0.6075, -0.3127, -0.7302, 0.6075, -0.3127, -0.7302, 0.1157, 0.01627, -0.9932, 0.1157, 0.01627, -0.9932, 0.1157, 0.01627, -0.9932, -0.2224, -0.5113, -0.8301, -0.2224, -0.5113, -0.8301, -0.2224, -0.5113, -0.8301, -0.2224, -0.5113, -0.8301, -0.6075, -0.3127, -0.7302, -0.6075, -0.3127, -0.7302, -0.6075, -0.3127, -0.7302, -0.6075, -0.3127, -0.7302, -0.8299, 0.03136, -0.5571, -0.8299, 0.03136, -0.5571, -0.8299, 0.03136, -0.5571, -0.8299, 0.03136, -0.5571, -0.8299, 0.4286, -0.3572, -0.8299, 0.4286, -0.3572, -0.8299, 0.4286, -0.3572, -0.8299, 0.4286, -0.3572, -0.6075, 0.7727, -0.184, -0.6075, 0.7727, -0.184, -0.6075, 0.7727, -0.184, -0.6075, 0.7727, -0.184, -0.7049, 0.6652, 0.2463, -0.7049, 0.6652, 0.2463, -0.7049, 0.6652, 0.2463, 0.9335, 0.1079, 0.342, 0.9335, 0.1079, 0.342, 0.9335, 0.1079, 0.342, 0.9629, -0.2659, -0.04548, 0.9629, -0.2659, -0.04548, 0.9629, -0.2659, -0.04548, -0.7744, -0.5476, -0.317, -0.7744, -0.5476, -0.317, -0.7744, -0.5476, -0.317, -0.7744, -0.5476, -0.317, -0.7744, -0.5476, -0.317, -0.7744, -0.5476, -0.317, 0.7049, 0.5942, 0.3873, 0.7049, 0.5942, 0.3873, 0.7049, 0.5942, 0.3873, 0.7049, 0.6652, 0.2463, 0.7049, 0.6652, 0.2463, 0.7049, 0.6652, 0.2463, 0.6834, 0.7259, 0.0776, 0.6834, 0.7259, 0.0776, 0.6834, 0.7259, 0.0776, 0.6834, 0.7259, 0.0776, 0.6834, 0.7259, 0.0776, 0.6834, 0.7259, 0.0776, 0.2224, -0.5113, -0.8301, 0.2224, -0.5113, -0.8301, 0.2224, -0.5113, -0.8301, 0.2224, -0.5113, -0.8301, 0.2224, -0.5113, -0.8301, 0.2224, -0.5113, -0.8301, -0.4489, 0.4016, -0.7982, -0.4489, 0.4016, -0.7982, -0.4489, 0.4016, -0.7982, -0.4489, 0.4016, -0.7982, -0.4489, 0.4016, -0.7982, -0.4489, 0.4016, -0.7982, -0.4489, 0.4016, -0.7982, -0.4489, 0.4016, -0.7982, -0.4489, 0.4016, -0.7982, -0.4489, 0.4016, -0.7982, -0.4489, 0.4016, -0.7982, 0.3806, 0.4157, -0.8261, 0.3806, 0.4157, -0.8261, 0.3806, 0.4157, -0.8261, 0.3806, 0.4157, -0.8261, 0.3806, 0.4157, -0.8261, 0.3806, 0.4157, -0.8261, 0.3806, 0.4157, -0.8261, 0.3806, 0.4157, -0.8261, 0.3806, 0.4157, -0.8261, -0.9865, -0.163, -0.01682, -0.9865, -0.163, -0.01682, -0.9865, -0.163, -0.01682, -0.9865, -0.163, -0.01682, -0.9865, -0.163, -0.01682, -0.9865, -0.163, -0.01682, -0.9865, -0.163, -0.01682, -0.9629, 0.2659, 0.04548, -0.9629, 0.2659, 0.04548, -0.9629, 0.2659, 0.04548, -0.6834, 0.7259, 0.0776, -0.6834, 0.7259, 0.0776, -0.6834, 0.7259, 0.0776, -0.6834, 0.7259, 0.0776, -0.6834, 0.7259, 0.0776, -0.9335, 0.3389, -0.1171, -0.9335, 0.3389, -0.1171, -0.9335, 0.3389, -0.1171, -0.9335, 0.3389, -0.1171, -0.9335, 0.3389, -0.1171, -0.9335, 0.3389, -0.1171, -0.2588, 0.8378, 0.4807, -0.2588, 0.8378, 0.4807, -0.2588, 0.8378, 0.4807, -0.2588, 0.8378, 0.4807, -0.7731, 0.5691, 0.28, -0.7731, 0.5691, 0.28, -0.7731, 0.5691, 0.28, -0.7731, 0.5691, 0.28, -0.7731, 0.5691, 0.28, -0.7731, 0.5691, 0.28, -0.7731, 0.5691, 0.28, -0.7731, 0.5691, 0.28, 0.05783, 0.8657, 0.4971, 0.05783, 0.8657, 0.4971, 0.05783, 0.8657, 0.4971, 0.05783, 0.8657, 0.4971, 0.05783, 0.8657, 0.4971, 0.05783, 0.8657, 0.4971, 0.223, 0.8171, 0.5316, 0.223, 0.8171, 0.5316, 0.223, 0.8171, 0.5316, 0.223, 0.8171, 0.5316, -0.6056, 0.4877, 0.6288, -0.6056, 0.4877, 0.6288, -0.6056, 0.4877, 0.6288, -0.6056, 0.4877, 0.6288, -0.6056, 0.4877, 0.6288, -0.6056, 0.4877, 0.6288, -0.6056, 0.4877, 0.6288, 0.4976, 0.7716, 0.3963, 0.4976, 0.7716, 0.3963, 0.4976, 0.7716, 0.3963, 0.4976, 0.7716, 0.3963, 0.4976, 0.7716, 0.3963, 0.4976, 0.7716, 0.3963, 0.4976, 0.7716, 0.3963, 0.4976, 0.7716, 0.3963, 0.1627, 0.9689, 0.1863, 0.1627, 0.9689, 0.1863, 0.1627, 0.9689, 0.1863, 0.1627, 0.9689, 0.1863, 0.1627, 0.9689, 0.1863, 0.1627, 0.9689, 0.1863, 0.1627, 0.9689, 0.1863, 0.1627, 0.9689, 0.1863, 0.2224, 0.9713, -0.08409, 0.2224, 0.9713, -0.08409, 0.2224, 0.9713, -0.08409, 0.2224, 0.9713, -0.08409, 0.2224, 0.9713, -0.08409, 0.2224, 0.9713, -0.08409, -0.2224, 0.9713, -0.08409, -0.2224, 0.9713, -0.08409, -0.2224, 0.9713, -0.08409, -0.2224, 0.9713, -0.08409, -0.2224, 0.9713, -0.08409, -0.258, 0.8956, 0.3623, -0.258, 0.8956, 0.3623, -0.258, 0.8956, 0.3623, -0.258, 0.8956, 0.3623, -0.258, 0.8956, 0.3623, -0.258, 0.8956, 0.3623, -0.2501, 0.9494, 0.19, -0.2501, 0.9494, 0.19, -0.2501, 0.9494, 0.19, -0.2501, 0.9494, 0.19, 0.6075, 0.7727, -0.184, 0.6075, 0.7727, -0.184, 0.6075, 0.7727, -0.184, 0.6075, 0.7727, -0.184, 0.6075, 0.7727, -0.184, 0.5579, -0.7465, -0.3627, 0.5579, -0.7465, -0.3627, 0.5579, -0.7465, -0.3627, 0.5579, -0.7465, -0.3627, 0.5579, -0.7465, -0.3627, 0.9809, 0.173, 0.08903, 0.9809, 0.173, 0.08903, 0.9809, 0.173, 0.08903, 0.9809, 0.173, 0.08903, 0.9809, 0.173, 0.08903, 0.9809, 0.173, 0.08903, 0.9809, 0.173, 0.08903, 0.9809, 0.173, 0.08903, 0.9809, 0.173, 0.08903, 0.9809, 0.173, 0.08903, 0.9385, -0.2343, -0.2536, 0.9385, -0.2343, -0.2536, 0.9385, -0.2343, -0.2536, 0.9385, -0.2343, -0.2536, 0.9385, -0.2343, -0.2536, 0.9385, -0.2343, -0.2536, 0.9385, -0.2343, -0.2536, 0.6834, -0.4949, -0.5367, 0.6834, -0.4949, -0.5367, 0.6834, -0.4949, -0.5367, 0.6834, -0.4949, -0.5367, 0.6834, -0.4949, -0.5367, 0.9335, 0.3389, -0.1171, 0.9335, 0.3389, -0.1171, 0.9335, 0.3389, -0.1171, 0.9335, 0.3389, -0.1171, 0.9335, 0.3389, -0.1171, 0.9335, -0.1079, -0.342, 0.9335, -0.1079, -0.342, 0.9335, -0.1079, -0.342, 0.9335, -0.1079, -0.342, -0.3725, -0.8255, -0.424, -0.3725, -0.8255, -0.424, -0.3725, -0.8255, -0.424, -0.3725, -0.8255, -0.424, -0.2501, -0.7184, -0.6491, -0.2501, -0.7184, -0.6491, -0.2501, -0.7184, -0.6491, -0.2501, -0.7184, -0.6491, -0.2501, -0.7184, -0.6491, 0.2501, -0.7184, -0.6491, 0.2501, -0.7184, -0.6491, 0.2501, -0.7184, -0.6491, 0.2501, -0.7184, -0.6491, 0.2501, -0.7184, -0.6491, -0.1628, -0.9037, -0.3961, -0.1628, -0.9037, -0.3961, -0.1628, -0.9037, -0.3961, -0.1628, -0.9037, -0.3961, -0.1628, -0.9037, -0.3961, -0.1628, -0.9037, -0.3961, -0.1628, -0.9037, -0.3961, 0.6613, -0.6537, 0.3678, 0.6613, -0.6537, 0.3678, 0.6613, -0.6537, 0.3678, -0.9335, -0.1079, -0.342, -0.9335, -0.1079, -0.342, -0.9335, -0.1079, -0.342, -0.9335, -0.1079, -0.342, -0.9335, -0.1079, -0.342, -0.6834, -0.4949, -0.5367, -0.6834, -0.4949, -0.5367, -0.6834, -0.4949, -0.5367, -0.6834, -0.4949, -0.5367, -0.6834, -0.4949, -0.5367, -0.4159, -0.8907, 0.1835, -0.4159, -0.8907, 0.1835, -0.4159, -0.8907, 0.1835, -0.4159, -0.8907, 0.1835, -0.4159, -0.8907, 0.1835, -0.4159, -0.8907, 0.1835, -0.4159, -0.8907, 0.1835, 0.5368, 0.4488, 0.7145, 0.5368, 0.4488, 0.7145, 0.5368, 0.4488, 0.7145, 0.5368, 0.4488, 0.7145, 0.5368, 0.4488, 0.7145, 0.5368, 0.4488, 0.7145, 0.5368, 0.4488, 0.7145, 0.5368, 0.4488, 0.7145, 0.5368, 0.4488, 0.7145, 0.6943, -0.7175, 0.05643, 0.6943, -0.7175, 0.05643, 0.6943, -0.7175, 0.05643, 0.6943, -0.7175, 0.05643, 0.6943, -0.7175, 0.05643, 0.6943, -0.7175, 0.05643, 0.6943, -0.7175, 0.05643, 0.6943, -0.7175, 0.05643, 0.6943, -0.7175, 0.05643])] * 3)])
me_sphere_015 = bpy.data.meshes.new('Sphere.015')
me_sphere_015.from_pydata([(0.6124, 0.3536, -1.379), (0.7071, -2.98e-08, -1.379), (0.6124, -0.3536, -1.379), (0.3536, -0.6124, -1.379), (-5.96e-08, -0.7071, -1.379), (-0.3536, -0.6124, -1.379), (-0.6124, -0.3536, -1.379), (-0.7071, 1.192e-07, -1.379), (-0.6124, 0.3536, -1.379), (-0.4619, 0.8001, -0.5917), (-0.3536, 0.6124, -1.379), (0.7665, 0.2651, 1.58), (-0.0773, 0.3413, 2.491), (-0.8743, 4.252e-09, -0.7716), (-0.8858, 0.1422, -0.5917), (-0.7473, 0.1357, 1.738), (-0.4167, -0.7217, -0.9206), (0.7939, 0.4584, -0.6177), (0.7914, 0.4706, -0.5917), (0.8031, 0.3944, 1.321), (0.7854, 0.4848, 1.193), (0.8383, 0.2166, 1.366), (0.9283, -0.229, 0.4627), (0.4082, -0.707, -0.982), (0.6259, 0.6361, -0.5917), (0.6914, 0.5843, 1.144), (0.7754, 0.5389, 0.799), (0.7755, 0.5459, -0.06085), (-3.199e-09, -0.4001, -1.877), (0.05622, -0.3676, -1.905), (-0.2367, -0.41, -1.758), (-0.4735, -0.2734, -1.639), (-0.5797, 6.652e-08, -1.586), (-0.4735, 0.2734, -1.639), (-0.2367, 0.41, -1.758), (-7.703e-09, 0.4001, -1.877), (0.05622, 0.3676, -1.905), (0.2016, 0.3491, -1.872), (0.3907, 0.2256, -1.794), (0.4717, -1.899e-08, -1.761), (0.3907, -0.2256, -1.794), (0.2016, -0.3491, -1.872), (0.1209, -0.3503, -1.905), (0.1209, 0.3503, -1.905), (0.08535, 0.3295, -1.92), (0.08535, -0.3295, -1.92), (-0.7783, 0.4494, -0.683), (-0.8153, 0.4051, -0.5917), (-0.475, 0.8227, -0.2729), (-0.6251, 0.637, -0.5917), (-0.8301, 0.4015, 1.034), (-0.8817, 0.3292, -0.03023), (-0.546, 0.7458, 0.8138), (-0.4741, 0.824, -0.2609), (-0.01304, 0.7756, 1.694), (0.4493, 0.7226, 1.213), (-0.1894, 0.9003, -0.2602), (-0.1913, 0.8145, 1.297), (0.2838, 0.8221, 0.6604), (-0.03293, 0.7867, 1.635), (0.4801, 0.4858, -1.379), (-0.3016, 0.8431, -0.5917), (-0.3163, 0.6223, -1.379), (0.5599, 0.6746, -0.6649), (1.285e-08, 0.4498, -1.796), (0.247, 0.4278, -1.725), (0.2074, 0.8728, -0.179), (-0.1703, 0.9017, -0.3055), (0.8409, -2.98e-08, -0.8931), (0.6793, -0.3922, -1.098), (0.9246, -0.2532, 0.4299), (0.9297, -0.2358, 0.4236), (0.8769, 0.04069, -0.7225), (0.8675, -0.3802, 0.3266), (0.6791, -0.5218, -0.7543), (-2.097e-08, -0.8476, -0.8687), (-0.1926, -0.8126, -0.8085), (0.1684, -0.8636, -0.6466), (0.06296, -0.747, 1.219), (0.2369, -0.7974, 0.8121), (-0.7141, -0.4123, -0.9525), (-0.6894, -0.5519, 0.9112), (-0.8225, -0.2958, -0.6719), (-0.4935, -0.6919, -0.7954), (-0.6, -0.6575, 0.8436), (-0.5845, -0.6679, 0.6964), (0.332, 0.1819, 2.252), (0.1386, 0.1958, 2.466), (0.1831, 0.06026, 2.328)], [], [(44, 36, 43), (38, 0, 1, 39), (39, 1, 2, 40), (40, 2, 3, 41), (45, 42, 29), (28, 4, 5, 30), (30, 5, 6, 31), (31, 6, 7, 32), (32, 7, 8, 33), (33, 8, 10, 34), (49, 48, 9), (19, 11, 21), (71, 22, 70), (85, 84, 81, 82, 80, 83), (26, 25, 20), (24, 27, 18), (60, 63, 24, 18, 17, 0), (41, 3, 4, 28, 29, 42), (32, 33, 34, 35, 36, 44, 45, 29, 28, 30, 31), (39, 40, 41, 42, 45, 44, 43, 37, 38), (81, 15, 50, 51, 14, 13, 82), (14, 51, 47), (8, 46, 49, 9, 10), (7, 13, 14, 47, 46, 8), (57, 56, 53, 52), (51, 50, 52, 53, 48, 49, 46, 47), (67, 56, 57, 59, 58, 66), (55, 58, 59, 54), (50, 15, 12, 54, 59, 57, 52), (63, 66, 58, 55, 25, 26, 27, 24), (61, 67, 66, 63, 60, 65, 64, 62), (35, 64, 65, 37, 43, 36), (34, 10, 62, 64, 35), (9, 48, 53, 56, 67, 61), (10, 9, 61, 62), (37, 65, 60, 0, 38), (79, 77, 23, 74, 73), (21, 22, 71, 72, 17, 18, 27, 26, 20, 19), (70, 73, 74, 69, 68, 72, 71), (2, 69, 74, 23, 3), (0, 17, 72, 68, 1), (1, 68, 69, 2), (85, 83, 16, 76), (4, 75, 76, 16, 5), (3, 23, 77, 75, 4), (79, 78, 84, 85, 76, 75, 77), (87, 88, 86), (6, 80, 82, 13, 7), (5, 16, 83, 80, 6), (78, 88, 87, 12, 15, 81, 84), (55, 54, 12, 87, 86, 11, 19, 20, 25), (11, 86, 88, 78, 79, 73, 70, 22, 21)])
me_sphere_015.polygons.foreach_set('use_smooth', [True] * 52)
_k = set([(0, 1), (0, 17), (0, 38), (0, 60), (1, 2), (1, 39), (1, 68), (2, 3), (2, 40), (2, 69), (3, 4), (3, 23), (3, 41), (4, 5), (4, 28), (4, 75), (5, 6), (5, 16), (5, 30), (6, 7), (6, 31), (6, 80), (7, 8), (7, 13), (7, 32), (8, 10), (8, 33), (8, 46), (9, 10), (9, 48), (9, 49), (9, 61), (10, 34), (10, 62), (11, 19), (11, 21), (11, 86), (12, 15), (12, 54), (12, 87), (13, 14), (13, 82), (14, 47), (14, 51), (15, 50), (15, 81), (16, 76), (16, 83), (17, 18), (17, 72), (18, 24), (18, 27), (19, 20), (19, 21), (20, 25), (20, 26), (21, 22), (22, 70), (22, 71), (23, 74), (23, 77), (24, 27), (24, 63), (25, 26), (25, 55), (26, 27), (28, 29), (28, 30), (29, 42), (29, 45), (30, 31), (31, 32), (32, 33), (33, 34), (34, 35), (35, 36), (35, 64), (36, 43), (36, 44), (37, 38), (37, 43), (37, 65), (38, 39), (39, 40), (40, 41), (41, 42), (42, 45), (43, 44), (44, 45), (46, 47), (46, 49), (47, 51), (48, 49), (48, 53), (50, 51), (50, 52), (52, 53), (52, 57), (53, 56), (54, 55), (54, 59), (55, 58), (56, 57), (56, 67), (57, 59), (58, 59), (58, 66), (60, 63), (60, 65), (61, 62), (61, 67), (62, 64), (63, 66), (64, 65), (66, 67), (68, 69), (68, 72), (69, 74), (70, 71), (70, 73), (71, 72), (73, 74), (73, 79), (75, 76), (75, 77), (76, 85), (77, 79), (78, 79), (78, 84), (78, 88), (80, 82), (80, 83), (81, 82), (81, 84), (83, 85), (84, 85), (86, 87), (86, 88), (87, 88)])
me_sphere_015.attributes.new('sharp_edge', 'BOOLEAN', 'EDGE').data.foreach_set('value', [ (min(e.vertices), max(e.vertices)) in _k for e in me_sphere_015.edges])
_uv = me_sphere_015.uv_layers.new(name='UVMap')
_uv.uv.foreach_set('vector', [0.5349, 0.0, 0.5189, 0.003318, 0.5545, 0.003318, 0.7031, 0.02849, 0.8252, 0.1226, 0.8774, 0.1226, 0.7477, 0.03604, 0.7477, 0.03604, 0.8774, 0.1226, 0.8252, 0.1226, 0.7031, 0.02849, 0.7031, 0.02849, 0.8252, 0.1226, 0.6826, 0.1226, 0.5989, 0.01084, 0.5349, 0.0, 0.5545, 0.003318, 0.5189, 0.003318, 0.4879, 0.009721, 0.4879, 0.1226, 0.2932, 0.1226, 0.3575, 0.03668, 0.3575, 0.03668, 0.2932, 0.1226, 0.1506, 0.1226, 0.2271, 0.06365, 0.2271, 0.06365, 0.1506, 0.1226, 0.09842, 0.1226, 0.1686, 0.07574, 0.1686, 0.07574, 0.09842, 0.1226, 0.1506, 0.1226, 0.2271, 0.06365, 0.2271, 0.06365, 0.1506, 0.1226, 0.2932, 0.1226, 0.3575, 0.03668, 0.1436, 0.3011, 0.2263, 0.3734, 0.2335, 0.3011, 0.9303, 0.7347, 0.9101, 0.7934, 0.9496, 0.7449, 1.0, 0.5313, 0.9992, 0.5401, 0.9971, 0.5327, 0.166, 0.5931, 0.1574, 0.6265, 0.1082, 0.6418, 0.03483, 0.2829, 0.09458, 0.2193, 0.2161, 0.2549, 0.915, 0.6164, 0.8687, 0.6946, 0.9205, 0.7057, 0.8327, 0.3011, 0.9151, 0.4214, 0.9238, 0.3011, 0.7523, 0.1226, 0.7963, 0.2845, 0.8327, 0.3011, 0.9238, 0.3011, 0.9252, 0.2952, 0.8252, 0.1226, 0.5989, 0.01084, 0.6826, 0.1226, 0.4879, 0.1226, 0.4879, 0.009721, 0.5189, 0.003318, 0.5545, 0.003318, 0.1686, 0.07574, 0.2271, 0.06365, 0.3575, 0.03668, 0.4879, 0.009721, 0.5189, 0.003318, 0.5349, 0.0, 0.5349, 0.0, 0.5189, 0.003318, 0.4879, 0.009721, 0.3575, 0.03668, 0.2271, 0.06365, 0.7477, 0.03604, 0.7031, 0.02849, 0.5989, 0.01084, 0.5545, 0.003318, 0.5349, 0.0, 0.5349, 0.0, 0.5545, 0.003318, 0.5989, 0.01084, 0.7031, 0.02849, 0.1082, 0.6418, 0.07627, 0.8291, 0.03066, 0.6696, 0.002261, 0.4284, 0.0, 0.3011, 0.006305, 0.2603, 0.03483, 0.2829, 0.0, 0.3011, 0.002261, 0.4284, 0.0388, 0.3011, 0.1506, 0.1226, 0.05919, 0.2804, 0.1436, 0.3011, 0.2335, 0.3011, 0.2932, 0.1226, 0.09842, 0.1226, 0.006305, 0.2603, 0.0, 0.3011, 0.0388, 0.3011, 0.05919, 0.2804, 0.1506, 0.1226, 0.3825, 0.7293, 0.3836, 0.3763, 0.2268, 0.3761, 0.1871, 0.6197, 0.002261, 0.4284, 0.03066, 0.6696, 0.1871, 0.6197, 0.2268, 0.3761, 0.2263, 0.3734, 0.1436, 0.3011, 0.05919, 0.2804, 0.0388, 0.3011, 0.3941, 0.366, 0.3836, 0.3763, 0.3825, 0.7293, 0.4698, 0.806, 0.6442, 0.5849, 0.6021, 0.3947, 0.7354, 0.7102, 0.6442, 0.5849, 0.4698, 0.806, 0.4807, 0.8192, 0.03066, 0.6696, 0.07627, 0.8291, 0.4453, 1.0, 0.4807, 0.8192, 0.4698, 0.806, 0.3825, 0.7293, 0.1871, 0.6197, 0.7963, 0.2845, 0.6021, 0.3947, 0.6442, 0.5849, 0.7354, 0.7102, 0.8687, 0.6946, 0.915, 0.6164, 0.9151, 0.4214, 0.8327, 0.3011, 0.3218, 0.3011, 0.3941, 0.366, 0.6021, 0.3947, 0.7963, 0.2845, 0.7523, 0.1226, 0.6239, 0.04423, 0.4879, 0.028, 0.3137, 0.1226, 0.4879, 0.009721, 0.4879, 0.028, 0.6239, 0.04423, 0.5989, 0.01084, 0.5545, 0.003318, 0.5189, 0.003318, 0.3575, 0.03668, 0.2932, 0.1226, 0.3137, 0.1226, 0.4879, 0.028, 0.4879, 0.009721, 0.2335, 0.3011, 0.2263, 0.3734, 0.2268, 0.3761, 0.3836, 0.3763, 0.3941, 0.366, 0.3218, 0.3011, 0.2932, 0.1226, 0.2335, 0.3011, 0.3218, 0.3011, 0.3137, 0.1226, 0.5989, 0.01084, 0.6239, 0.04423, 0.7523, 0.1226, 0.8252, 0.1226, 0.7031, 0.02849, 0.6184, 0.6193, 0.5806, 0.2886, 0.7127, 0.2126, 0.8619, 0.2642, 0.9657, 0.5093, 0.9496, 0.7449, 0.9992, 0.5401, 1.0, 0.5313, 0.9709, 0.2714, 0.9252, 0.2952, 0.9238, 0.3011, 0.9151, 0.4214, 0.915, 0.6164, 0.9205, 0.7057, 0.9303, 0.7347, 0.9971, 0.5327, 0.9657, 0.5093, 0.8619, 0.2642, 0.862, 0.1862, 0.9511, 0.2328, 0.9709, 0.2714, 1.0, 0.5313, 0.8252, 0.1226, 0.862, 0.1862, 0.8619, 0.2642, 0.7127, 0.2126, 0.6826, 0.1226, 0.8252, 0.1226, 0.9252, 0.2952, 0.9709, 0.2714, 0.9511, 0.2328, 0.8774, 0.1226, 0.8774, 0.1226, 0.9511, 0.2328, 0.862, 0.1862, 0.8252, 0.1226, 0.166, 0.5931, 0.2161, 0.2549, 0.2584, 0.2265, 0.3818, 0.252, 0.4879, 0.1226, 0.4879, 0.2383, 0.3818, 0.252, 0.2584, 0.2265, 0.2932, 0.1226, 0.6826, 0.1226, 0.7127, 0.2126, 0.5806, 0.2886, 0.4879, 0.2383, 0.4879, 0.1226, 0.6184, 0.6193, 0.5226, 0.7116, 0.1574, 0.6265, 0.166, 0.5931, 0.3818, 0.252, 0.4879, 0.2383, 0.5806, 0.2886, 0.5642, 0.9944, 0.5888, 0.963, 0.6708, 0.9457, 0.1506, 0.1226, 0.09458, 0.2193, 0.03483, 0.2829, 0.006305, 0.2603, 0.09842, 0.1226, 0.2932, 0.1226, 0.2584, 0.2265, 0.2161, 0.2549, 0.09458, 0.2193, 0.1506, 0.1226, 0.5226, 0.7116, 0.5888, 0.963, 0.5642, 0.9944, 0.4453, 1.0, 0.07627, 0.8291, 0.1082, 0.6418, 0.1574, 0.6265, 0.7354, 0.7102, 0.4807, 0.8192, 0.4453, 1.0, 0.5642, 0.9944, 0.6708, 0.9457, 0.9101, 0.7934, 0.9303, 0.7347, 0.9205, 0.7057, 0.8687, 0.6946, 0.9101, 0.7934, 0.6708, 0.9457, 0.5888, 0.963, 0.5226, 0.7116, 0.6184, 0.6193, 0.9657, 0.5093, 0.9971, 0.5327, 0.9992, 0.5401, 0.9496, 0.7449])
me_sphere_015.update()
me_sphere_015.normals_split_custom_set([tuple(v) for v in zip(*[iter([0.1157, 0.4319, -0.8945, 0.1157, 0.4319, -0.8945, 0.1157, 0.4319, -0.8945, 0.8299, 0.2224, -0.5117, 0.8299, 0.2224, -0.5117, 0.8299, 0.2224, -0.5117, 0.8299, 0.2224, -0.5117, 0.8299, -0.2224, -0.5117, 0.8299, -0.2224, -0.5117, 0.8299, -0.2224, -0.5117, 0.8299, -0.2224, -0.5117, 0.6075, -0.6075, -0.5117, 0.6075, -0.6075, -0.5117, 0.6075, -0.6075, -0.5117, 0.6075, -0.6075, -0.5117, 0.1157, -0.4319, -0.8945, 0.1157, -0.4319, -0.8945, 0.1157, -0.4319, -0.8945, -0.2224, -0.8299, -0.5117, -0.2224, -0.8299, -0.5117, -0.2224, -0.8299, -0.5117, -0.2224, -0.8299, -0.5117, -0.6075, -0.6075, -0.5117, -0.6075, -0.6075, -0.5117, -0.6075, -0.6075, -0.5117, -0.6075, -0.6075, -0.5117, -0.8299, -0.2224, -0.5117, -0.8299, -0.2224, -0.5117, -0.8299, -0.2224, -0.5117, -0.8299, -0.2224, -0.5117, -0.8299, 0.2224, -0.5117, -0.8299, 0.2224, -0.5117, -0.8299, 0.2224, -0.5117, -0.8299, 0.2224, -0.5117, -0.6075, 0.6075, -0.5117, -0.6075, 0.6075, -0.5117, -0.6075, 0.6075, -0.5117, -0.6075, 0.6075, -0.5117, -0.7049, 0.7049, -0.07891, -0.7049, 0.7049, -0.07891, -0.7049, 0.7049, -0.07891, 0.9335, 0.2501, 0.257, 0.9335, 0.2501, 0.257, 0.9335, 0.2501, 0.257, 0.9629, -0.258, 0.07891, 0.9629, -0.258, 0.07891, 0.9629, -0.258, 0.07891, -0.7744, -0.6316, -0.03703, -0.7744, -0.6316, -0.03703, -0.7744, -0.6316, -0.03703, -0.7744, -0.6316, -0.03703, -0.7744, -0.6316, -0.03703, -0.7744, -0.6316, -0.03703, 0.7049, 0.7049, 0.07891, 0.7049, 0.7049, 0.07891, 0.7049, 0.7049, 0.07891, 0.7049, 0.7049, -0.07891, 0.7049, 0.7049, -0.07891, 0.7049, 0.7049, -0.07891, 0.6834, 0.6834, -0.257, 0.6834, 0.6834, -0.257, 0.6834, 0.6834, -0.257, 0.6834, 0.6834, -0.257, 0.6834, 0.6834, -0.257, 0.6834, 0.6834, -0.257, 0.2224, -0.8299, -0.5117, 0.2224, -0.8299, -0.5117, 0.2224, -0.8299, -0.5117, 0.2224, -0.8299, -0.5117, 0.2224, -0.8299, -0.5117, 0.2224, -0.8299, -0.5117, -0.4489, 1.642e-07, -0.8936, -0.4489, 1.642e-07, -0.8936, -0.4489, 1.642e-07, -0.8936, -0.4489, 1.642e-07, -0.8936, -0.4489, 1.642e-07, -0.8936, -0.4489, 1.642e-07, -0.8936, -0.4489, 1.642e-07, -0.8936, -0.4489, 1.642e-07, -0.8936, -0.4489, 1.642e-07, -0.8936, -0.4489, 1.642e-07, -0.8936, -0.4489, 1.642e-07, -0.8936, 0.3806, 2.656e-07, -0.9248, 0.3806, 2.656e-07, -0.9248, 0.3806, 2.656e-07, -0.9248, 0.3806, 2.656e-07, -0.9248, 0.3806, 2.656e-07, -0.9248, 0.3806, 2.656e-07, -0.9248, 0.3806, 2.656e-07, -0.9248, 0.3806, 2.656e-07, -0.9248, 0.3806, 2.656e-07, -0.9248, -0.9865, -0.1531, 0.05823, -0.9865, -0.1531, 0.05823, -0.9865, -0.1531, 0.05823, -0.9865, -0.1531, 0.05823, -0.9865, -0.1531, 0.05823, -0.9865, -0.1531, 0.05823, -0.9865, -0.1531, 0.05823, -0.9629, 0.258, -0.07891, -0.9629, 0.258, -0.07891, -0.9629, 0.258, -0.07891, -0.6834, 0.6834, -0.257, -0.6834, 0.6834, -0.257, -0.6834, 0.6834, -0.257, -0.6834, 0.6834, -0.257, -0.6834, 0.6834, -0.257, -0.9335, 0.2501, -0.257, -0.9335, 0.2501, -0.257, -0.9335, 0.2501, -0.257, -0.9335, 0.2501, -0.257, -0.9335, 0.2501, -0.257, -0.9335, 0.2501, -0.257, -0.2588, 0.9645, 0.05281, -0.2588, 0.9645, 0.05281, -0.2588, 0.9645, 0.05281, -0.2588, 0.9645, 0.05281, -0.7731, 0.6343, -0.005642, -0.7731, 0.6343, -0.005642, -0.7731, 0.6343, -0.005642, -0.7731, 0.6343, -0.005642, -0.7731, 0.6343, -0.005642, -0.7731, 0.6343, -0.005642, -0.7731, 0.6343, -0.005642, -0.7731, 0.6343, -0.005642, 0.05783, 0.9968, 0.05497, 0.05783, 0.9968, 0.05497, 0.05783, 0.9968, 0.05497, 0.05783, 0.9968, 0.05497, 0.05783, 0.9968, 0.05497, 0.05783, 0.9968, 0.05497, 0.223, 0.9689, 0.1076, 0.223, 0.9689, 0.1076, 0.223, 0.9689, 0.1076, 0.223, 0.9689, 0.1076, -0.6056, 0.7183, 0.3425, -0.6056, 0.7183, 0.3425, -0.6056, 0.7183, 0.3425, -0.6056, 0.7183, 0.3425, -0.6056, 0.7183, 0.3425, -0.6056, 0.7183, 0.3425, -0.6056, 0.7183, 0.3425, 0.4976, 0.8674, 0.007138, 0.4976, 0.8674, 0.007138, 0.4976, 0.8674, 0.007138, 0.4976, 0.8674, 0.007138, 0.4976, 0.8674, 0.007138, 0.4976, 0.8674, 0.007138, 0.4976, 0.8674, 0.007138, 0.4976, 0.8674, 0.007138, 0.1627, 0.9493, -0.2691, 0.1627, 0.9493, -0.2691, 0.1627, 0.9493, -0.2691, 0.1627, 0.9493, -0.2691, 0.1627, 0.9493, -0.2691, 0.1627, 0.9493, -0.2691, 0.1627, 0.9493, -0.2691, 0.1627, 0.9493, -0.2691, 0.2224, 0.8299, -0.5117, 0.2224, 0.8299, -0.5117, 0.2224, 0.8299, -0.5117, 0.2224, 0.8299, -0.5117, 0.2224, 0.8299, -0.5117, 0.2224, 0.8299, -0.5117, -0.2224, 0.8299, -0.5117, -0.2224, 0.8299, -0.5117, -0.2224, 0.8299, -0.5117, -0.2224, 0.8299, -0.5117, -0.2224, 0.8299, -0.5117, -0.258, 0.9629, -0.07891, -0.258, 0.9629, -0.07891, -0.258, 0.9629, -0.07891, -0.258, 0.9629, -0.07891, -0.258, 0.9629, -0.07891, -0.258, 0.9629, -0.07891, -0.2501, 0.9335, -0.257, -0.2501, 0.9335, -0.257, -0.2501, 0.9335, -0.257, -0.2501, 0.9335, -0.257, 0.6075, 0.6075, -0.5117, 0.6075, 0.6075, -0.5117, 0.6075, 0.6075, -0.5117, 0.6075, 0.6075, -0.5117, 0.6075, 0.6075, -0.5117, 0.5579, -0.8298, 0.01149, 0.5579, -0.8298, 0.01149, 0.5579, -0.8298, 0.01149, 0.5579, -0.8298, 0.01149, 0.5579, -0.8298, 0.01149, 0.9809, 0.1946, 0.001751, 0.9809, 0.1946, 0.001751, 0.9809, 0.1946, 0.001751, 0.9809, 0.1946, 0.001751, 0.9809, 0.1946, 0.001751, 0.9809, 0.1946, 0.001751, 0.9809, 0.1946, 0.001751, 0.9809, 0.1946, 0.001751, 0.9809, 0.1946, 0.001751, 0.9809, 0.1946, 0.001751, 0.9385, -0.3233, -0.1212, 0.9385, -0.3233, -0.1212, 0.9385, -0.3233, -0.1212, 0.9385, -0.3233, -0.1212, 0.9385, -0.3233, -0.1212, 0.9385, -0.3233, -0.1212, 0.9385, -0.3233, -0.1212, 0.6834, -0.6834, -0.257, 0.6834, -0.6834, -0.257, 0.6834, -0.6834, -0.257, 0.6834, -0.6834, -0.257, 0.6834, -0.6834, -0.257, 0.9335, 0.2501, -0.257, 0.9335, 0.2501, -0.257, 0.9335, 0.2501, -0.257, 0.9335, 0.2501, -0.257, 0.9335, 0.2501, -0.257, 0.9335, -0.2501, -0.257, 0.9335, -0.2501, -0.257, 0.9335, -0.2501, -0.257, 0.9335, -0.2501, -0.257, -0.3725, -0.928, -0.007767, -0.3725, -0.928, -0.007767, -0.3725, -0.928, -0.007767, -0.3725, -0.928, -0.007767, -0.2501, -0.9335, -0.257, -0.2501, -0.9335, -0.257, -0.2501, -0.9335, -0.257, -0.2501, -0.9335, -0.257, -0.2501, -0.9335, -0.257, 0.2501, -0.9335, -0.257, 0.2501, -0.9335, -0.257, 0.2501, -0.9335, -0.257, 0.2501, -0.9335, -0.257, 0.2501, -0.9335, -0.257, -0.1628, -0.9853, 0.05238, -0.1628, -0.9853, 0.05238, -0.1628, -0.9853, 0.05238, -0.1628, -0.9853, 0.05238, -0.1628, -0.9853, 0.05238, -0.1628, -0.9853, 0.05238, -0.1628, -0.9853, 0.05238, 0.6613, -0.4186, 0.6224, 0.6613, -0.4186, 0.6224, 0.6613, -0.4186, 0.6224, -0.9335, -0.2501, -0.257, -0.9335, -0.2501, -0.257, -0.9335, -0.2501, -0.257, -0.9335, -0.2501, -0.257, -0.9335, -0.2501, -0.257, -0.6834, -0.6834, -0.257, -0.6834, -0.6834, -0.257, -0.6834, -0.6834, -0.257, -0.6834, -0.6834, -0.257, -0.6834, -0.6834, -0.257, -0.4159, -0.7132, 0.5643, -0.4159, -0.7132, 0.5643, -0.4159, -0.7132, 0.5643, -0.4159, -0.7132, 0.5643, -0.4159, -0.7132, 0.5643, -0.4159, -0.7132, 0.5643, -0.4159, -0.7132, 0.5643, 0.5368, 0.722, 0.4365, 0.5368, 0.722, 0.4365, 0.5368, 0.722, 0.4365, 0.5368, 0.722, 0.4365, 0.5368, 0.722, 0.4365, 0.5368, 0.722, 0.4365, 0.5368, 0.722, 0.4365, 0.5368, 0.722, 0.4365, 0.5368, 0.722, 0.4365, 0.6943, -0.6155, 0.3729, 0.6943, -0.6155, 0.3729, 0.6943, -0.6155, 0.3729, 0.6943, -0.6155, 0.3729, 0.6943, -0.6155, 0.3729, 0.6943, -0.6155, 0.3729, 0.6943, -0.6155, 0.3729, 0.6943, -0.6155, 0.3729, 0.6943, -0.6155, 0.3729])] * 3)])
me_sphere_016 = bpy.data.meshes.new('Sphere.016')
me_sphere_016.from_pydata([(0.6124, 0.3536, -1.379), (0.7071, -2.98e-08, -1.379), (0.6124, -0.3536, -1.379), (0.3536, -0.6124, -1.379), (-5.96e-08, -0.7071, -1.379), (-0.3536, -0.6124, -1.379), (-0.6124, -0.3536, -1.379), (-0.7071, 1.192e-07, -1.379), (-0.6124, 0.3536, -1.379), (-0.4619, 0.8001, -0.5917), (-0.3536, 0.6124, -1.379), (0.7665, 0.2651, 1.58), (-0.8743, 4.252e-09, -0.7716), (-0.8858, 0.1422, -0.5917), (-0.4167, -0.7217, -0.9206), (0.7939, 0.4584, -0.6177), (0.7914, 0.4706, -0.5917), (0.8031, 0.3944, 1.321), (0.7854, 0.4848, 1.193), (0.8383, 0.2166, 1.366), (0.9283, -0.229, 0.4627), (0.4082, -0.707, -0.982), (0.6259, 0.6361, -0.5917), (0.6914, 0.5843, 1.144), (0.7754, 0.5389, 0.799), (0.7755, 0.5459, -0.06085), (-3.199e-09, -0.4001, -1.877), (0.05622, -0.3676, -1.905), (-0.2367, -0.41, -1.758), (-0.4735, -0.2734, -1.639), (-0.5797, 6.652e-08, -1.586), (-0.4735, 0.2734, -1.639), (-0.2367, 0.41, -1.758), (-7.703e-09, 0.4001, -1.877), (0.05622, 0.3676, -1.905), (0.2016, 0.3491, -1.872), (0.3907, 0.2256, -1.794), (0.4717, -1.899e-08, -1.761), (0.3907, -0.2256, -1.794), (0.2016, -0.3491, -1.872), (0.1209, -0.3503, -1.905), (0.1209, 0.3503, -1.905), (0.08535, 0.3295, -1.92), (0.08535, -0.3295, -1.92), (-0.7783, 0.4494, -0.683), (-0.8153, 0.4051, -0.5917), (-0.475, 0.8227, -0.2729), (-0.6251, 0.637, -0.5917), (-0.8301, 0.4015, 1.034), (-0.8817, 0.3292, -0.03023), (-0.546, 0.7458, 0.8138), (-0.4741, 0.824, -0.2609), (0.4493, 0.7226, 1.213), (-0.1894, 0.9003, -0.2602), (-0.1913, 0.8145, 1.297), (0.2838, 0.8221, 0.6604), (-0.03293, 0.7867, 1.635), (0.4801, 0.4858, -1.379), (-0.3016, 0.8431, -0.5917), (-0.3163, 0.6223, -1.379), (0.5599, 0.6746, -0.6649), (1.285e-08, 0.4498, -1.796), (0.247, 0.4278, -1.725), (0.2074, 0.8728, -0.179), (-0.1703, 0.9017, -0.3055), (0.8409, -2.98e-08, -0.8931), (0.6793, -0.3922, -1.098), (0.9246, -0.2532, 0.4299), (0.9297, -0.2358, 0.4236), (0.8769, 0.04069, -0.7225), (0.8675, -0.3802, 0.3266), (0.6791, -0.5218, -0.7543), (-2.097e-08, -0.8476, -0.8687), (-0.1926, -0.8126, -0.8085), (0.1684, -0.8636, -0.6466), (0.06296, -0.747, 1.219), (0.2369, -0.7974, 0.8121), (-0.7141, -0.4123, -0.9525), (-0.6894, -0.5519, 0.9112), (-0.8225, -0.2958, -0.6719), (-0.4935, -0.6919, -0.7954), (-0.6, -0.6575, 0.8436), (-0.5845, -0.6679, 0.6964), (-0.709, -0.514, 0.6771), (-0.5796, -0.6691, 0.6164), (-0.7899, 0.2723, 1.376), (-0.5648, -0.6751, 0.6207), (0.1506, -0.7724, 1.014), (-0.7234, -0.1481, 1.396), (-0.02499, 0.7823, 1.659), (0.01575, 0.7723, 1.664), (0.08943, -0.5692, 1.463), (0.6935, 0.2511, 1.693), (-0.7812, 0.2446, 1.449), (0.2742, -0.3183, 1.533), (-0.6946, 0.3062, 1.473)], [], [(42, 34, 41), (36, 0, 1, 37), (37, 1, 2, 38), (38, 2, 3, 39), (43, 40, 27), (26, 4, 5, 28), (28, 5, 6, 29), (29, 6, 7, 30), (30, 7, 8, 31), (31, 8, 10, 32), (47, 46, 9), (17, 11, 19), (68, 20, 67), (84, 83, 79, 77, 80), (24, 23, 18), (22, 25, 16), (57, 60, 22, 16, 15, 0), (39, 3, 4, 26, 27, 40), (30, 31, 32, 33, 34, 42, 43, 27, 26, 28, 29), (37, 38, 39, 40, 43, 42, 41, 35, 36), (83, 85, 48, 49, 13, 12, 79), (13, 49, 45), (8, 44, 47, 9, 10), (7, 12, 13, 45, 44, 8), (54, 53, 51, 50), (49, 48, 50, 51, 46, 47, 44, 45), (64, 53, 54, 56, 55, 63), (94, 92, 90, 89, 95), (60, 63, 55, 52, 23, 24, 25, 22), (58, 64, 63, 60, 57, 62, 61, 59), (33, 61, 62, 35, 41, 34), (32, 10, 59, 61, 33), (9, 46, 51, 53, 64, 58), (10, 9, 58, 59), (35, 62, 57, 0, 36), (76, 74, 21, 71, 70), (19, 20, 68, 69, 15, 16, 25, 24, 18, 17), (67, 70, 71, 66, 65, 69, 68), (2, 66, 71, 21, 3), (0, 15, 69, 65, 1), (1, 65, 66, 2), (84, 80, 14, 73, 86), (4, 72, 73, 14, 5), (3, 21, 74, 72, 4), (87, 75, 81, 82, 86), (6, 77, 79, 12, 7), (5, 14, 80, 77, 6), (94, 91, 75, 87), (76, 87, 86, 73, 72, 74), (91, 94, 95, 93, 88), (82, 84, 86), (82, 81, 78, 83, 84), (86, 87, 94, 95, 85, 83, 84), (85, 93, 95), (11, 92, 94, 87, 76, 70, 67, 20, 19), (52, 90, 92, 11, 17, 18, 23), (52, 55, 56, 89, 90), (48, 85, 95, 89, 56, 54, 50), (75, 91, 88, 78, 81), (78, 88, 93, 85, 83)])
me_sphere_016.polygons.foreach_set('use_smooth', [True] * 60)
_k = set([(0, 1), (0, 15), (0, 36), (0, 57), (1, 2), (1, 37), (1, 65), (2, 3), (2, 38), (2, 66), (3, 4), (3, 21), (3, 39), (4, 5), (4, 26), (4, 72), (5, 6), (5, 14), (5, 28), (6, 7), (6, 29), (6, 77), (7, 8), (7, 12), (7, 30), (8, 10), (8, 31), (8, 44), (9, 10), (9, 46), (9, 47), (9, 58), (10, 32), (10, 59), (11, 17), (11, 19), (11, 92), (12, 13), (12, 79), (13, 45), (13, 49), (14, 73), (14, 80), (15, 16), (15, 69), (16, 22), (16, 25), (17, 18), (17, 19), (18, 23), (18, 24), (19, 20), (20, 67), (20, 68), (21, 71), (21, 74), (22, 25), (22, 60), (23, 24), (23, 52), (24, 25), (26, 27), (26, 28), (27, 40), (27, 43), (28, 29), (29, 30), (30, 31), (31, 32), (32, 33), (33, 34), (33, 61), (34, 41), (34, 42), (35, 36), (35, 41), (35, 62), (36, 37), (37, 38), (38, 39), (39, 40), (40, 43), (41, 42), (42, 43), (44, 45), (44, 47), (45, 49), (46, 47), (46, 51), (48, 49), (48, 50), (48, 85), (50, 51), (50, 54), (51, 53), (52, 55), (52, 90), (53, 54), (53, 64), (54, 56), (55, 56), (55, 63), (56, 89), (57, 60), (57, 62), (58, 59), (58, 64), (59, 61), (60, 63), (61, 62), (63, 64), (65, 66), (65, 69), (66, 71), (67, 68), (67, 70), (68, 69), (70, 71), (70, 76), (72, 73), (72, 74), (73, 86), (74, 76), (75, 81), (75, 87), (75, 91), (76, 87), (77, 79), (77, 80), (78, 81), (78, 83), (78, 88), (79, 83), (80, 84), (81, 82), (82, 84), (82, 86), (85, 93)])
me_sphere_016.attributes.new('sharp_edge', 'BOOLEAN', 'EDGE').data.foreach_set('value', [ (min(e.vertices), max(e.vertices)) in _k for e in me_sphere_016.edges])
_uv = me_sphere_016.uv_layers.new(name='UVMap')
_uv.uv.foreach_set('vector', [0.5349, 0.0, 0.5189, 0.003318, 0.5545, 0.003318, 0.7031, 0.02849, 0.8252, 0.1226, 0.8774, 0.1226, 0.7477, 0.03604, 0.7477, 0.03604, 0.8774, 0.1226, 0.8252, 0.1226, 0.7031, 0.02849, 0.7031, 0.02849, 0.8252, 0.1226, 0.6826, 0.1226, 0.5989, 0.01084, 0.5349, 0.0, 0.5545, 0.003318, 0.5189, 0.003318, 0.4879, 0.009721, 0.4879, 0.1226, 0.2932, 0.1226, 0.3575, 0.03668, 0.3575, 0.03668, 0.2932, 0.1226, 0.1506, 0.1226, 0.2271, 0.06365, 0.2271, 0.06365, 0.1506, 0.1226, 0.09842, 0.1226, 0.1686, 0.07574, 0.1686, 0.07574, 0.09842, 0.1226, 0.1506, 0.1226, 0.2271, 0.06365, 0.2271, 0.06365, 0.1506, 0.1226, 0.2932, 0.1226, 0.3575, 0.03668, 0.1436, 0.3011, 0.2263, 0.3734, 0.2335, 0.3011, 0.9303, 0.7347, 0.9101, 0.7934, 0.9496, 0.7449, 1.0, 0.5313, 0.9992, 0.5401, 0.9971, 0.5327, 0.1687, 0.575, 0.09735, 0.5887, 0.03483, 0.2829, 0.09458, 0.2193, 0.2161, 0.2549, 0.915, 0.6164, 0.8687, 0.6946, 0.9205, 0.7057, 0.8327, 0.3011, 0.9151, 0.4214, 0.9238, 0.3011, 0.7523, 0.1226, 0.7963, 0.2845, 0.8327, 0.3011, 0.9238, 0.3011, 0.9252, 0.2952, 0.8252, 0.1226, 0.5989, 0.01084, 0.6826, 0.1226, 0.4879, 0.1226, 0.4879, 0.009721, 0.5189, 0.003318, 0.5545, 0.003318, 0.1686, 0.07574, 0.2271, 0.06365, 0.3575, 0.03668, 0.4879, 0.009721, 0.5189, 0.003318, 0.5349, 0.0, 0.5349, 0.0, 0.5189, 0.003318, 0.4879, 0.009721, 0.3575, 0.03668, 0.2271, 0.06365, 0.7477, 0.03604, 0.7031, 0.02849, 0.5989, 0.01084, 0.5545, 0.003318, 0.5349, 0.0, 0.5349, 0.0, 0.5545, 0.003318, 0.5989, 0.01084, 0.7031, 0.02849, 0.09735, 0.5887, 0.05284, 0.7471, 0.03066, 0.6696, 0.002261, 0.4284, 0.0, 0.3011, 0.006305, 0.2603, 0.03483, 0.2829, 0.0, 0.3011, 0.002261, 0.4284, 0.0388, 0.3011, 0.1506, 0.1226, 0.05919, 0.2804, 0.1436, 0.3011, 0.2335, 0.3011, 0.2932, 0.1226, 0.09842, 0.1226, 0.006305, 0.2603, 0.0, 0.3011, 0.0388, 0.3011, 0.05919, 0.2804, 0.1506, 0.1226, 0.3825, 0.7293, 0.3836, 0.3763, 0.2268, 0.3761, 0.1871, 0.6197, 0.002261, 0.4284, 0.03066, 0.6696, 0.1871, 0.6197, 0.2268, 0.3761, 0.2263, 0.3734, 0.1436, 0.3011, 0.05919, 0.2804, 0.0388, 0.3011, 0.3941, 0.366, 0.3836, 0.3763, 0.3825, 0.7293, 0.4698, 0.806, 0.6442, 0.5849, 0.6021, 0.3947, 0.6389, 0.7829, 0.8699, 0.819, 0.4966, 0.8124, 0.4741, 0.8113, 0.1053, 0.7692, 0.7963, 0.2845, 0.6021, 0.3947, 0.6442, 0.5849, 0.7354, 0.7102, 0.8687, 0.6946, 0.915, 0.6164, 0.9151, 0.4214, 0.8327, 0.3011, 0.3218, 0.3011, 0.3941, 0.366, 0.6021, 0.3947, 0.7963, 0.2845, 0.7523, 0.1226, 0.6239, 0.04423, 0.4879, 0.028, 0.3137, 0.1226, 0.4879, 0.009721, 0.4879, 0.028, 0.6239, 0.04423, 0.5989, 0.01084, 0.5545, 0.003318, 0.5189, 0.003318, 0.3575, 0.03668, 0.2932, 0.1226, 0.3137, 0.1226, 0.4879, 0.028, 0.4879, 0.009721, 0.2335, 0.3011, 0.2263, 0.3734, 0.2268, 0.3761, 0.3836, 0.3763, 0.3941, 0.366, 0.3218, 0.3011, 0.2932, 0.1226, 0.2335, 0.3011, 0.3218, 0.3011, 0.3137, 0.1226, 0.5989, 0.01084, 0.6239, 0.04423, 0.7523, 0.1226, 0.8252, 0.1226, 0.7031, 0.02849, 0.6184, 0.6193, 0.5806, 0.2886, 0.7127, 0.2126, 0.8619, 0.2642, 0.9657, 0.5093, 0.9496, 0.7449, 0.9992, 0.5401, 1.0, 0.5313, 0.9709, 0.2714, 0.9252, 0.2952, 0.9238, 0.3011, 0.9151, 0.4214, 0.915, 0.6164, 0.9205, 0.7057, 0.9303, 0.7347, 0.9971, 0.5327, 0.9657, 0.5093, 0.8619, 0.2642, 0.862, 0.1862, 0.9511, 0.2328, 0.9709, 0.2714, 1.0, 0.5313, 0.8252, 0.1226, 0.862, 0.1862, 0.8619, 0.2642, 0.7127, 0.2126, 0.6826, 0.1226, 0.8252, 0.1226, 0.9252, 0.2952, 0.9709, 0.2714, 0.9511, 0.2328, 0.8774, 0.1226, 0.8774, 0.1226, 0.9511, 0.2328, 0.862, 0.1862, 0.8252, 0.1226, 0.1687, 0.575, 0.2161, 0.2549, 0.2584, 0.2265, 0.3818, 0.252, 0.1768, 0.576, 0.4879, 0.1226, 0.4879, 0.2383, 0.3818, 0.252, 0.2584, 0.2265, 0.2932, 0.1226, 0.6826, 0.1226, 0.7127, 0.2126, 0.5806, 0.2886, 0.4879, 0.2383, 0.4879, 0.1226, 0.5708, 0.6651, 0.5226, 0.7116, 0.1574, 0.6265, 0.166, 0.5931, 0.1768, 0.576, 0.1506, 0.1226, 0.09458, 0.2193, 0.03483, 0.2829, 0.006305, 0.2603, 0.09842, 0.1226, 0.2932, 0.1226, 0.2584, 0.2265, 0.2161, 0.2549, 0.09458, 0.2193, 0.1506, 0.1226, 0.6389, 0.7829, 0.5372, 0.767, 0.5226, 0.7116, 0.5708, 0.6651, 0.6184, 0.6193, 0.5708, 0.6651, 0.1768, 0.576, 0.3818, 0.252, 0.4879, 0.2383, 0.5806, 0.2886, 0.5372, 0.767, 0.6389, 0.7829, 0.1053, 0.7692, 0.05759, 0.7638, 0.08945, 0.7518, 0.166, 0.5931, 0.1687, 0.575, 0.1768, 0.576, 0.166, 0.5931, 0.1574, 0.6265, 0.1082, 0.6418, 0.09735, 0.5887, 0.1687, 0.575, 0.1768, 0.576, 0.5708, 0.6651, 0.6389, 0.7829, 0.1053, 0.7692, 0.05284, 0.7471, 0.09735, 0.5887, 0.1687, 0.575, 0.05284, 0.7471, 0.05759, 0.7638, 0.1053, 0.7692, 0.9101, 0.7934, 0.8699, 0.819, 0.6389, 0.7829, 0.5708, 0.6651, 0.6184, 0.6193, 0.9657, 0.5093, 0.9971, 0.5327, 0.9992, 0.5401, 0.9496, 0.7449, 0.7354, 0.7102, 0.4966, 0.8124, 0.8699, 0.819, 0.9101, 0.7934, 0.9303, 0.7347, 0.9205, 0.7057, 0.8687, 0.6946, 0.7354, 0.7102, 0.6442, 0.5849, 0.4698, 0.806, 0.4741, 0.8113, 0.4966, 0.8124, 0.03066, 0.6696, 0.05284, 0.7471, 0.1053, 0.7692, 0.4741, 0.8113, 0.4698, 0.806, 0.3825, 0.7293, 0.1871, 0.6197, 0.5226, 0.7116, 0.5372, 0.767, 0.08945, 0.7518, 0.1082, 0.6418, 0.1574, 0.6265, 0.1082, 0.6418, 0.08945, 0.7518, 0.05759, 0.7638, 0.05284, 0.7471, 0.09735, 0.5887])
me_sphere_016.update()
me_sphere_016.normals_split_custom_set([tuple(v) for v in zip(*[iter([0.1157, 0.4319, -0.8945, 0.1157, 0.4319, -0.8945, 0.1157, 0.4319, -0.8945, 0.8299, 0.2224, -0.5117, 0.8299, 0.2224, -0.5117, 0.8299, 0.2224, -0.5117, 0.8299, 0.2224, -0.5117, 0.8299, -0.2224, -0.5117, 0.8299, -0.2224, -0.5117, 0.8299, -0.2224, -0.5117, 0.8299, -0.2224, -0.5117, 0.6075, -0.6075, -0.5117, 0.6075, -0.6075, -0.5117, 0.6075, -0.6075, -0.5117, 0.6075, -0.6075, -0.5117, 0.1157, -0.4319, -0.8945, 0.1157, -0.4319, -0.8945, 0.1157, -0.4319, -0.8945, -0.2224, -0.8299, -0.5117, -0.2224, -0.8299, -0.5117, -0.2224, -0.8299, -0.5117, -0.2224, -0.8299, -0.5117, -0.6075, -0.6075, -0.5117, -0.6075, -0.6075, -0.5117, -0.6075, -0.6075, -0.5117, -0.6075, -0.6075, -0.5117, -0.8299, -0.2224, -0.5117, -0.8299, -0.2224, -0.5117, -0.8299, -0.2224, -0.5117, -0.8299, -0.2224, -0.5117, -0.8299, 0.2224, -0.5117, -0.8299, 0.2224, -0.5117, -0.8299, 0.2224, -0.5117, -0.8299, 0.2224, -0.5117, -0.6075, 0.6075, -0.5117, -0.6075, 0.6075, -0.5117, -0.6075, 0.6075, -0.5117, -0.6075, 0.6075, -0.5117, -0.7049, 0.7049, -0.07891, -0.7049, 0.7049, -0.07891, -0.7049, 0.7049, -0.07891, 0.9335, 0.2501, 0.257, 0.9335, 0.2501, 0.257, 0.9335, 0.2501, 0.257, 0.9629, -0.258, 0.07891, 0.9629, -0.258, 0.07891, 0.9629, -0.258, 0.07891, -0.7744, -0.6316, -0.03703, -0.7744, -0.6316, -0.03703, -0.7744, -0.6316, -0.03703, -0.7744, -0.6316, -0.03703, -0.7744, -0.6316, -0.03703, 0.7049, 0.7049, 0.07891, 0.7049, 0.7049, 0.07891, 0.7049, 0.7049, 0.07891, 0.7049, 0.7049, -0.07891, 0.7049, 0.7049, -0.07891, 0.7049, 0.7049, -0.07891, 0.6834, 0.6834, -0.257, 0.6834, 0.6834, -0.257, 0.6834, 0.6834, -0.257, 0.6834, 0.6834, -0.257, 0.6834, 0.6834, -0.257, 0.6834, 0.6834, -0.257, 0.2224, -0.8299, -0.5117, 0.2224, -0.8299, -0.5117, 0.2224, -0.8299, -0.5117, 0.2224, -0.8299, -0.5117, 0.2224, -0.8299, -0.5117, 0.2224, -0.8299, -0.5117, -0.4489, 1.642e-07, -0.8936, -0.4489, 1.642e-07, -0.8936, -0.4489, 1.642e-07, -0.8936, -0.4489, 1.642e-07, -0.8936, -0.4489, 1.642e-07, -0.8936, -0.4489, 1.642e-07, -0.8936, -0.4489, 1.642e-07, -0.8936, -0.4489, 1.642e-07, -0.8936, -0.4489, 1.642e-07, -0.8936, -0.4489, 1.642e-07, -0.8936, -0.4489, 1.642e-07, -0.8936, 0.3806, 2.656e-07, -0.9248, 0.3806, 2.656e-07, -0.9248, 0.3806, 2.656e-07, -0.9248, 0.3806, 2.656e-07, -0.9248, 0.3806, 2.656e-07, -0.9248, 0.3806, 2.656e-07, -0.9248, 0.3806, 2.656e-07, -0.9248, 0.3806, 2.656e-07, -0.9248, 0.3806, 2.656e-07, -0.9248, -0.9865, -0.1531, 0.05823, -0.9865, -0.1531, 0.05823, -0.9865, -0.1531, 0.05823, -0.9865, -0.1531, 0.05823, -0.9865, -0.1531, 0.05823, -0.9865, -0.1531, 0.05823, -0.9865, -0.1531, 0.05823, -0.9629, 0.258, -0.07891, -0.9629, 0.258, -0.07891, -0.9629, 0.258, -0.07891, -0.6834, 0.6834, -0.257, -0.6834, 0.6834, -0.257, -0.6834, 0.6834, -0.257, -0.6834, 0.6834, -0.257, -0.6834, 0.6834, -0.257, -0.9335, 0.2501, -0.257, -0.9335, 0.2501, -0.257, -0.9335, 0.2501, -0.257, -0.9335, 0.2501, -0.257, -0.9335, 0.2501, -0.257, -0.9335, 0.2501, -0.257, -0.2588, 0.9645, 0.05281, -0.2588, 0.9645, 0.05281, -0.2588, 0.9645, 0.05281, -0.2588, 0.9645, 0.05281, -0.7731, 0.6343, -0.005642, -0.7731, 0.6343, -0.005642, -0.7731, 0.6343, -0.005642, -0.7731, 0.6343, -0.005642, -0.7731, 0.6343, -0.005642, -0.7731, 0.6343, -0.005642, -0.7731, 0.6343, -0.005642, -0.7731, 0.6343, -0.005642, 0.05783, 0.9968, 0.05497, 0.05783, 0.9968, 0.05497, 0.05783, 0.9968, 0.05497, 0.05783, 0.9968, 0.05497, 0.05783, 0.9968, 0.05497, 0.05783, 0.9968, 0.05497, 0.4245, -0.5199, 0.7413, 0.5512, 0.01101, 0.8343, 0.1388, 0.5844, 0.7995, -0.166, 0.6476, 0.7437, -0.5526, 0.5248, 0.6475, 0.4976, 0.8674, 0.007138, 0.4976, 0.8674, 0.007138, 0.4976, 0.8674, 0.007138, 0.4976, 0.8674, 0.007138, 0.4976, 0.8674, 0.007138, 0.4976, 0.8674, 0.007138, 0.4976, 0.8674, 0.007138, 0.4976, 0.8674, 0.007138, 0.1627, 0.9493, -0.2691, 0.1627, 0.9493, -0.2691, 0.1627, 0.9493, -0.2691, 0.1627, 0.9493, -0.2691, 0.1627, 0.9493, -0.2691, 0.1627, 0.9493, -0.2691, 0.1627, 0.9493, -0.2691, 0.1627, 0.9493, -0.2691, 0.2224, 0.8299, -0.5117, 0.2224, 0.8299, -0.5117, 0.2224, 0.8299, -0.5117, 0.2224, 0.8299, -0.5117, 0.2224, 0.8299, -0.5117, 0.2224, 0.8299, -0.5117, -0.2224, 0.8299, -0.5117, -0.2224, 0.8299, -0.5117, -0.2224, 0.8299, -0.5117, -0.2224, 0.8299, -0.5117, -0.2224, 0.8299, -0.5117, -0.258, 0.9629, -0.07891, -0.258, 0.9629, -0.07891, -0.258, 0.9629, -0.07891, -0.258, 0.9629, -0.07891, -0.258, 0.9629, -0.07891, -0.258, 0.9629, -0.07891, -0.2501, 0.9335, -0.257, -0.2501, 0.9335, -0.257, -0.2501, 0.9335, -0.257, -0.2501, 0.9335, -0.257, 0.6075, 0.6075, -0.5117, 0.6075, 0.6075, -0.5117, 0.6075, 0.6075, -0.5117, 0.6075, 0.6075, -0.5117, 0.6075, 0.6075, -0.5117, 0.5579, -0.8298, 0.01149, 0.5579, -0.8298, 0.01149, 0.5579, -0.8298, 0.01149, 0.5579, -0.8298, 0.01149, 0.5579, -0.8298, 0.01149, 0.9809, 0.1946, 0.001751, 0.9809, 0.1946, 0.001751, 0.9809, 0.1946, 0.001751, 0.9809, 0.1946, 0.001751, 0.9809, 0.1946, 0.001751, 0.9809, 0.1946, 0.001751, 0.9809, 0.1946, 0.001751, 0.9809, 0.1946, 0.001751, 0.9809, 0.1946, 0.001751, 0.9809, 0.1946, 0.001751, 0.9385, -0.3233, -0.1212, 0.9385, -0.3233, -0.1212, 0.9385, -0.3233, -0.1212, 0.9385, -0.3233, -0.1212, 0.9385, -0.3233, -0.1212, 0.9385, -0.3233, -0.1212, 0.9385, -0.3233, -0.1212, 0.6834, -0.6834, -0.257, 0.6834, -0.6834, -0.257, 0.6834, -0.6834, -0.257, 0.6834, -0.6834, -0.257, 0.6834, -0.6834, -0.257, 0.9335, 0.2501, -0.257, 0.9335, 0.2501, -0.257, 0.9335, 0.2501, -0.257, 0.9335, 0.2501, -0.257, 0.9335, 0.2501, -0.257, 0.9335, -0.2501, -0.257, 0.9335, -0.2501, -0.257, 0.9335, -0.2501, -0.257, 0.9335, -0.2501, -0.257, -0.3725, -0.928, -0.007767, -0.3725, -0.928, -0.007767, -0.3725, -0.928, -0.007767, -0.3725, -0.928, -0.007767, -0.3725, -0.928, -0.007767, -0.2501, -0.9335, -0.257, -0.2501, -0.9335, -0.257, -0.2501, -0.9335, -0.257, -0.2501, -0.9335, -0.257, -0.2501, -0.9335, -0.257, 0.2501, -0.9335, -0.257, 0.2501, -0.9335, -0.257, 0.2501, -0.9335, -0.257, 0.2501, -0.9335, -0.257, 0.2501, -0.9335, -0.257, -0.1628, -0.9853, 0.05238, -0.1628, -0.9853, 0.05238, -0.1628, -0.9853, 0.05238, -0.1628, -0.9853, 0.05238, -0.1628, -0.9853, 0.05238, -0.9335, -0.2501, -0.257, -0.9335, -0.2501, -0.257, -0.9335, -0.2501, -0.257, -0.9335, -0.2501, -0.257, -0.9335, -0.2501, -0.257, -0.6834, -0.6834, -0.257, -0.6834, -0.6834, -0.257, -0.6834, -0.6834, -0.257, -0.6834, -0.6834, -0.257, -0.6834, -0.6834, -0.257, 0.1274, -0.3531, 0.9269, 0.1363, -0.6316, 0.7632, 0.6943, -0.6155, 0.3729, 0.6943, -0.6155, 0.3729, -0.1628, -0.9853, 0.05238, -0.1628, -0.9853, 0.05238, -0.1628, -0.9853, 0.05238, -0.1628, -0.9853, 0.05238, -0.1628, -0.9853, 0.05238, -0.1628, -0.9853, 0.05238, 0.1363, -0.6316, 0.7632, 0.1274, -0.3531, 0.9269, -0.3035, 0.0561, 0.9512, -0.7508, 0.1442, 0.6446, -0.6912, -0.3444, 0.6353, -0.3725, -0.928, -0.007765, -0.3725, -0.928, -0.007765, -0.3725, -0.928, -0.007765, -0.7744, -0.6316, -0.03703, -0.7744, -0.6316, -0.03703, -0.7744, -0.6316, -0.03703, -0.7744, -0.6316, -0.03703, -0.7744, -0.6316, -0.03703, -0.4407, -0.6212, 0.648, -0.4407, -0.6212, 0.648, -0.4407, -0.6212, 0.648, -0.4407, -0.6212, 0.648, -0.4407, -0.6212, 0.648, -0.4407, -0.6212, 0.648, -0.4407, -0.6212, 0.648, -0.6056, 0.7183, 0.3425, -0.7508, 0.1442, 0.6446, -0.3035, 0.0561, 0.9512, 0.6943, -0.6155, 0.3729, 0.5512, 0.01101, 0.8343, 0.4245, -0.5199, 0.7413, 0.6943, -0.6155, 0.3729, 0.6943, -0.6155, 0.3729, 0.6943, -0.6155, 0.3729, 0.6943, -0.6155, 0.3729, 0.6943, -0.6155, 0.3729, 0.6943, -0.6155, 0.3729, 0.5368, 0.722, 0.4365, 0.1388, 0.5844, 0.7995, 0.5512, 0.01101, 0.8343, 0.5368, 0.722, 0.4365, 0.5368, 0.722, 0.4365, 0.5368, 0.722, 0.4365, 0.5368, 0.722, 0.4365, 0.223, 0.9689, 0.1076, 0.223, 0.9689, 0.1076, 0.223, 0.9689, 0.1076, -0.166, 0.6476, 0.7437, 0.1388, 0.5844, 0.7995, -0.6056, 0.7183, 0.3425, -0.6056, 0.7183, 0.3425, -0.5526, 0.5248, 0.6475, -0.166, 0.6476, 0.7437, -0.6056, 0.7183, 0.3425, -0.6056, 0.7183, 0.3425, -0.6056, 0.7183, 0.3425, -0.4159, -0.7132, 0.5643, 0.1363, -0.6316, 0.7632, -0.6912, -0.3444, 0.6353, -0.4159, -0.7132, 0.5643, -0.4159, -0.7132, 0.5643, -0.9865, -0.1531, 0.05823, -0.6912, -0.3444, 0.6353, -0.7508, 0.1442, 0.6446, -0.9865, -0.1531, 0.05823, -0.9865, -0.1531, 0.05823])] * 3)])

# ---- objects
ob_sphere = bpy.data.objects.new('Sphere', me_sphere)
ob_sphere_001 = bpy.data.objects.new('Sphere.001', me_sphere_001)
ob_sphere_002 = bpy.data.objects.new('Sphere.002', me_sphere_014)
ob_sphere_003 = bpy.data.objects.new('Sphere.003', me_sphere_015)
ob_sphere_004 = bpy.data.objects.new('Sphere.004', me_sphere_016)

# ---- transforms, parenting, visibility, modifiers, constraints
ob_sphere.location = (-0.05418, 0.08166, 0.3797)
ob_sphere.rotation_euler = (-1.629e-07, 0.0, 0.0)
ob_sphere.scale = (0.4063, 0.491, 0.239)
ob_sphere.color = (0.8, 0.8, 0.8, 1.0)
ob_sphere_001.location = (-0.03463, -0.5803, 0.1386)
ob_sphere_001.rotation_euler = (3.142, -0.0, 0.0)
ob_sphere_001.scale = (0.4501, 0.3417, 0.2682)
ob_sphere_001.color = (0.8, 0.8, 0.8, 1.0)
ob_sphere_002.location = (-0.03463, 0.4592, -0.1422)
ob_sphere_002.rotation_euler = (36.13, -0.0, 0.0)
ob_sphere_002.scale = (0.4501, 0.3417, 0.2682)
ob_sphere_002.color = (0.8, 0.8, 0.8, 1.0)
ob_sphere_003.location = (-0.3539, 0.08166, 0.2671)
ob_sphere_003.rotation_euler = (-1.629e-07, -0.4461, 0.0)
ob_sphere_003.scale = (0.2507, 0.333, 0.1902)
ob_sphere_003.color = (0.8, 0.8, 0.8, 1.0)
ob_sphere_004.location = (0.2266, 0.08166, 0.2318)
ob_sphere_004.rotation_euler = (-1.629e-07, 0.6168, 0.0)
ob_sphere_004.scale = (0.19, 0.277, 0.2328)
ob_sphere_004.color = (0.8, 0.8, 0.8, 1.0)

# ---- collection membership
col_collection.objects.link(ob_sphere)
col_collection.objects.link(ob_sphere_001)
col_collection.objects.link(ob_sphere_002)
col_collection.objects.link(ob_sphere_003)
col_collection.objects.link(ob_sphere_004)

# ---- scene / render settings (as saved in the file)
scene.frame_start = 1; scene.frame_end = 250; scene.frame_set(1)
scene.render.engine = 'BLENDER_EEVEE_NEXT'
scene.cycles.sampling_pattern = 'TABULATED_SOBOL'
bpy.context.view_layer.update()

# ---- added for rendering (the .blend has no active camera and no usable light): camera, sun
cam_auto = bpy.data.cameras.new('AutoCamera')
cam_auto.lens = 50.0
cam_auto.sensor_width = 36.0
cam_auto.clip_end = 1000.0
ob_auto_camera = bpy.data.objects.new('AutoCamera', cam_auto)
scene.collection.objects.link(ob_auto_camera)
ob_auto_camera.location = (1.92765, -2.29226, 1.97627)
ob_auto_camera.rotation_euler = (1.09748, -7.21219e-08, 0.694738)
scene.camera = ob_auto_camera
light_auto_sun = bpy.data.lights.new('AutoSun', 'SUN')
light_auto_sun.energy = 3.0
light_auto_sun.angle = 0.0523599
ob_auto_sun = bpy.data.objects.new('AutoSun', light_auto_sun)
scene.collection.objects.link(ob_auto_sun)
ob_auto_sun.rotation_euler = (0.872665, 0.174533, 0.523599)
bpy.context.view_layer.update()
